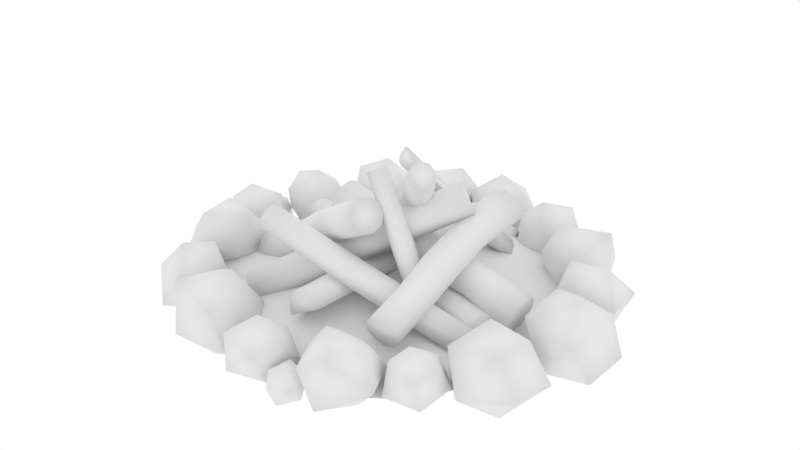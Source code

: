 # Source: bonfire.blend  (saved by Blender 2.79.0; exported with 4.5.12 LTS)
import bpy
from mathutils import Matrix  # noqa: F401  (used for matrix-valued properties, if any)

bpy.ops.wm.read_factory_settings(use_empty=True)
scene = bpy.context.scene
scene.name = 'Scene'

# ---- collections
col_collection_1 = bpy.data.collections.new('Collection 1'); scene.collection.children.link(col_collection_1)

# ---- materials (node trees are filled in below, after node groups)
mat_wood = bpy.data.materials.new('Wood')
mat_wood.alpha_threshold = 0.0
mat_wood.use_transparent_shadow = False
mat_wood.roughness = 0.5
mat_wood.specular_intensity = 0.0297
mat_charcoal = bpy.data.materials.new('Charcoal')
mat_charcoal.alpha_threshold = 0.0
mat_charcoal.use_transparent_shadow = False
mat_charcoal.roughness = 0.5
mat_charcoal.specular_intensity = 0.02475
mat_stone = bpy.data.materials.new('Stone')
mat_stone.alpha_threshold = 0.0
mat_stone.use_transparent_shadow = False
mat_stone.roughness = 0.5
mat_stone.specular_intensity = 0.0

# ---- material node trees

# ---- world
world_world = bpy.data.worlds.new('World'); scene.world = world_world
world_world.color = (1.0, 1.0, 1.0)
world_world.use_sun_shadow = False
world_world.sun_shadow_jitter_overblur = 0.0
world_world.cycles.sampling_method = 'MANUAL'

# ---- meshes
me_plane_007 = bpy.data.meshes.new('Plane.007')
me_plane_007.from_pydata([(-0.01372, -0.2662, 0.5897), (-0.05247, -0.2591, 0.6507), (-0.3449, -0.2176, 0.5398), (-0.3742, -0.2905, 0.5544), (-0.3775, -0.3682, 0.5294), (-0.3535, -0.4209, 0.4746), (-0.3114, -0.4286, 0.4108), (-0.2673, -0.3883, 0.3624), (-0.2379, -0.3154, 0.3479), (-0.2347, -0.2378, 0.3728), (-0.2587, -0.185, 0.4277), (-0.3008, -0.1773, 0.4915), (0.1621, -0.3747, 0.8513), (-0.8841, -0.1701, 0.1846), (0.1362, -0.4439, 0.8662), (-0.9145, -0.2447, 0.2045), (0.1331, -0.5172, 0.8427), (-0.9178, -0.3225, 0.1796), (0.154, -0.5667, 0.7898), (-0.8927, -0.3738, 0.1192), (0.1909, -0.5734, 0.7276), (-0.849, -0.379, 0.04648), (0.2297, -0.5348, 0.6799), (-0.8031, -0.336, -0.01083), (0.2556, -0.4657, 0.665), (-0.7728, -0.2614, -0.03083), (0.2587, -0.3923, 0.6885), (-0.7695, -0.1836, -0.00587), (0.2378, -0.3429, 0.7415), (-0.7945, -0.1323, 0.05451), (0.2009, -0.3361, 0.8037), (-0.8383, -0.1272, 0.1272), (0.008304, -0.3159, 0.5375), (0.005201, -0.3892, 0.514), (-0.02185, -0.4582, 0.5281), (-0.06251, -0.4964, 0.5746), (-0.1012, -0.4893, 0.6355), (-0.1233, -0.4396, 0.6877), (-0.1202, -0.3663, 0.7112), (-0.09313, -0.2974, 0.6971), (-0.519, -0.1496, 0.2431), (-0.4969, -0.1993, 0.1909), (-0.5, -0.2726, 0.1674), (-0.5271, -0.3416, 0.1815), (-0.5677, -0.3798, 0.2279), (-0.6065, -0.3727, 0.2889), (-0.6285, -0.3231, 0.3411), (-0.6254, -0.2497, 0.3646), (-0.5984, -0.1808, 0.3505), (-0.5577, -0.1425, 0.304), (-0.9924, -0.8276, -0.1204), (-0.8039, -0.6939, 0.01365), (-0.7687, -0.9952, -0.03015), (-1.059, -1.107, -0.05658), (-1.24, -0.8107, 0.01364), (-1.073, -0.6046, 0.07436), (-0.7351, -0.8141, 0.2223), (-0.8452, -1.104, 0.2164), (-1.147, -1.018, 0.19), (-1.177, -0.7697, 0.2328), (-0.9383, -0.7138, 0.309), (-0.9924, -0.9443, 0.3715), (-1.413, 0.1839, -0.03966), (-1.352, 0.3015, -0.1309), (-1.269, 0.2449, -0.007845), (-1.352, 0.2123, 0.08734), (-1.512, 0.2363, 0.04722), (-1.521, 0.2894, -0.08218), (-1.324, 0.3994, -0.0505), (-1.309, 0.3487, 0.08025), (-1.433, 0.3143, 0.1081), (-1.512, 0.3455, 0.03948), (-1.43, 0.4222, -0.04263), (-1.387, 0.4019, 0.08632), (0.3867, -1.266, -0.06734), (0.3077, -1.142, 0.01922), (0.4168, -1.244, 0.09807), (0.4074, -1.37, 0.04204), (0.2918, -1.381, -0.09108), (0.2271, -1.248, -0.1125), (0.2433, -1.203, 0.1247), (0.3091, -1.334, 0.1525), (0.2722, -1.407, 0.03912), (0.1931, -1.362, -0.03246), (0.1633, -1.244, 0.05157), (0.218, -1.361, 0.1196), (-0.903, 0.5658, -0.1325), (-0.8371, 0.7154, -0.07426), (-0.7476, 0.5701, -0.05846), (-0.8378, 0.4639, -0.03591), (-1.01, 0.5144, -0.03591), (-1.02, 0.6636, -0.05846), (-0.8073, 0.6953, 0.06092), (-0.7915, 0.5461, 0.08647), (-0.9251, 0.5013, 0.07008), (-1.01, 0.5821, 0.06092), (-0.922, 0.7007, 0.08647), (-0.8755, 0.57, 0.1391), (1.136, -0.1997, -0.1048), (1.238, -0.2957, -0.05494), (1.095, -0.3262, -0.04143), (1.036, -0.2231, -0.02215), (1.126, -0.09887, -0.02215), (1.249, -0.1337, -0.04143), (1.213, -0.3139, 0.06067), (1.089, -0.2839, 0.08251), (1.091, -0.1634, 0.06849), (1.18, -0.1178, 0.06067), (1.25, -0.2231, 0.08251), (1.132, -0.2231, 0.1275), (-0.2955, 0.8776, 0.02951), (-0.1476, 1.028, 0.2781), (-0.4397, 0.8989, 0.3185), (-0.5757, 0.9247, 0.09228), (-0.4002, 1.071, -0.1552), (-0.1406, 1.14, -0.062), (-0.3128, 1.216, 0.3597), (-0.5783, 1.148, 0.2776), (-0.5599, 1.18, 0.01346), (-0.3772, 1.275, -0.06849), (-0.2624, 1.337, 0.1817), (-0.5393, 1.305, 0.1749), (-1.428, -0.4684, 0.172), (-1.281, -0.6974, 0.08196), (-1.211, -0.5696, 0.3772), (-1.296, -0.2469, 0.3532), (-1.386, -0.1868, 0.03656), (-1.357, -0.4725, -0.1351), (-1.015, -0.6209, 0.1751), (-0.9613, -0.3618, 0.3774), (-1.039, -0.1174, 0.1593), (-1.167, -0.2876, -0.1215), (-1.032, -0.4606, -0.02218), (-0.9143, -0.3428, 0.04999), (1.173, 0.875, 0.05875), (1.008, 0.6497, 0.259), (0.9402, 0.6638, -0.07319), (0.9629, 0.9293, -0.1576), (1.06, 1.153, 0.1003), (1.093, 1.004, 0.3578), (0.7376, 0.6991, 0.2251), (0.6958, 0.8405, -0.03761), (0.8114, 1.091, 0.01677), (0.8711, 1.14, 0.2371), (0.7575, 0.8913, 0.3548), (0.6443, 0.9802, 0.09877), (0.8804, -0.8249, -0.08412), (1.052, -0.9867, -7.96e-05), (0.8112, -1.038, 0.02269), (0.7105, -0.8643, 0.0552), (0.8621, -0.6548, 0.0552), (1.07, -0.7135, 0.02269), (1.01, -1.017, 0.1948), (0.7998, -0.9669, 0.2316), (0.8034, -0.7637, 0.208), (0.9544, -0.6868, 0.1948), (1.073, -0.8643, 0.2316), (0.8728, -0.8643, 0.3075), (1.327, -0.5986, -0.1345), (1.502, -0.6866, 0.1015), (1.186, -0.8361, 0.05984), (0.9899, -0.5902, -0.1115), (1.257, -0.2823, -0.113), (1.512, -0.3437, 0.04143), (1.353, -0.6995, 0.3472), (1.004, -0.6816, 0.2758), (1.023, -0.3614, 0.107), (1.282, -0.235, 0.1482), (1.395, -0.4237, 0.3444), (1.115, -0.413, 0.3739), (-0.6625, 0.7292, -0.03878), (-0.8166, 0.6219, 0.2467), (-1.0, 0.7006, -0.02531), (-0.8762, 0.9111, -0.1579), (-0.5744, 1.016, -0.007208), (-0.5216, 0.8532, 0.2368), (-0.9976, 0.8178, 0.3153), (-1.064, 0.9793, 0.07179), (-0.822, 1.113, 0.0288), (-0.6583, 1.1, 0.1928), (-0.8235, 0.9517, 0.3883), (-0.9661, 1.11, 0.1887), (0.4362, 1.14, -0.1398), (0.7133, 1.255, -0.03282), (0.648, 0.9489, -0.003841), (0.3937, 0.9221, 0.03754), (0.2292, 1.207, 0.03754), (0.4052, 1.418, -0.003841), (0.7272, 1.191, 0.2152), (0.5593, 0.9726, 0.2621), (0.3251, 1.082, 0.232), (0.3142, 1.298, 0.2152), (0.5819, 1.343, 0.2621), (0.478, 1.111, 0.3587), (-0.4483, -1.19, -0.1418), (-0.2196, -1.307, 0.01511), (-0.5406, -1.415, 0.08279), (-0.747, -1.145, -0.006433), (-0.5406, -0.8753, -0.09565), (-0.2067, -0.9783, -0.06157), (-0.3496, -1.315, 0.2917), (-0.69, -1.255, 0.3445), (-0.69, -0.9104, 0.2661), (-0.3496, -0.8452, 0.1363), (-0.3077, -1.051, 0.2772), (-0.4483, -1.011, 0.3991), (0.6137, -1.022, -0.1332), (0.5506, -1.334, -0.0371), (0.3031, -1.125, -0.09283), (0.3811, -0.877, -0.0193), (0.7046, -0.8624, 0.09549), (0.8226, -1.127, 0.09152), (0.4014, -1.315, 0.1848), (0.2713, -1.055, 0.1905), (0.4842, -0.8909, 0.2327), (0.6828, -0.9849, 0.2846), (0.5841, -1.254, 0.3015), (0.395, -1.046, 0.3414), (1.378, 0.5718, -0.06854), (1.276, 0.3247, -0.02316), (1.092, 0.543, -0.1462), (1.211, 0.8172, -0.04336), (1.466, 0.6913, 0.1768), (1.491, 0.3769, 0.199), (1.048, 0.3357, 0.08991), (0.9381, 0.6303, 0.07667), (1.187, 0.7599, 0.2305), (1.335, 0.5791, 0.3377), (1.186, 0.3711, 0.291), (1.043, 0.5718, 0.3197), (-1.129, 0.5009, -0.09699), (-0.9089, 0.4687, -0.007787), (-1.093, 0.2661, 0.01638), (-1.341, 0.3941, 0.01638), (-1.296, 0.6698, 0.01638), (-1.02, 0.7121, 0.01638), (-0.9675, 0.3551, 0.1991), (-1.224, 0.2622, 0.254), (-1.35, 0.512, 0.2808), (-1.144, 0.7066, 0.1991), (-1.029, 0.5512, 0.254), (-1.129, 0.5009, 0.3562), (-0.0007057, -1.221, -0.08412), (0.1707, -1.341, -7.96e-05), (-0.06987, -1.434, 0.02269), (-0.2245, -1.221, 0.02269), (-0.0142, -1.008, 0.02269), (0.2361, -1.089, 0.02269), (0.129, -1.412, 0.1948), (-0.1261, -1.381, 0.2465), (-0.1261, -1.118, 0.208), (0.07329, -1.041, 0.1948), (0.1824, -1.221, 0.2465), (-0.0007057, -1.221, 0.3428), (-1.365, 0.08365, -0.1142), (-1.168, -0.102, -0.01776), (-1.444, -0.161, 0.008363), (-1.56, 0.03845, 0.04567), (-1.386, 0.2787, 0.04567), (-1.148, 0.2114, 0.008363), (-1.216, -0.1372, 0.2058), (-1.458, -0.07926, 0.2481), (-1.453, 0.1539, 0.221), (-1.28, 0.2421, 0.2058), (-1.144, 0.03845, 0.2481), (-1.374, 0.03845, 0.3351), (1.42, 0.06993, -0.156), (1.621, -0.09159, -0.04314), (1.327, -0.2161, -0.01255), (1.119, 0.06993, -0.01255), (1.327, 0.3559, -0.01255), (1.643, 0.2467, -0.01255), (1.519, -0.1867, 0.2187), (1.176, -0.146, 0.2882), (1.176, 0.208, 0.3221), (1.519, 0.3113, 0.2187), (1.561, 0.06993, 0.2882), (1.42, 0.06993, 0.4175), (-0.003296, 1.29, -0.1108), (0.1906, 1.154, -0.01579), (-0.08152, 1.049, 0.009955), (-0.2564, 1.29, 0.009955), (-0.01856, 1.53, 0.009955), (0.2644, 1.438, 0.009955), (0.1433, 1.074, 0.2046), (-0.1451, 1.108, 0.2631), (-0.1451, 1.406, 0.2195), (0.08038, 1.493, 0.2046), (0.2037, 1.29, 0.2631), (-0.003296, 1.29, 0.372), (-1.0, -0.7551, 0.0), (0.9352, -0.9246, 0.0), (-0.9565, 0.8724, 0.0), (1.0, 1.0, 0.0), (-1.211, 0.0, 0.0), (0.0, -1.211, 0.0), (1.202, 0.0, 0.0), (0.0, 1.211, 0.0), (0.0, 0.0, 0.2919), (-1.18, -0.5898, 0.0), (0.5898, -1.18, 0.0), (1.099, 0.5898, 0.0), (-0.5685, 1.05, 0.0), (-1.18, 0.5898, 0.0), (-0.5898, -1.18, 0.0), (1.128, -0.5898, 0.0), (0.5898, 1.18, 0.0), (0.0, 0.5, 0.2285), (0.0, -0.5, 0.2285), (-0.5, 0.0, 0.2285), (0.5, 0.0, 0.2285), (0.5, -0.5, 0.1509), (-0.5, -0.5, 0.1509), (-0.5, 0.5, 0.1445), (0.5, 0.5, 0.1445), (0.9084, -0.2193, 0.2129), (-0.8543, 0.2461, 0.3002), (0.8872, -0.2971, 0.1867), (-0.8755, 0.1662, 0.2835), (0.872, -0.3446, 0.1182), (-0.8932, 0.1092, 0.2161), (0.04516, 0.08566, 0.2461), (0.05472, 0.1346, 0.1776), (0.05122, 0.1355, 0.09294), (-0.01017, -0.118, 0.1776), (0.005052, -0.07045, 0.2461), (0.02618, 0.007324, 0.2723), (0.9334, -0.09111, 0.03357), (-0.839, 0.3425, 0.0856), (0.9369, -0.09201, 0.1182), (-0.8317, 0.355, 0.1779), (0.9273, -0.141, 0.1867), (-0.8375, 0.3182, 0.2598), (0.1157, -0.02715, 0.9259), (0.401, 0.7745, 0.005108), (0.1722, -0.03388, 0.9381), (0.4571, 0.7628, 0.01295), (0.2162, -0.01335, 0.9703), (0.5073, 0.7805, 0.04457), (0.2121, 0.3962, 0.4704), (0.1918, 0.4403, 0.5025), (0.2065, 0.4803, 0.5422), (0.36, 0.3786, 0.5025), (0.316, 0.3581, 0.4704), (0.2595, 0.3648, 0.4581), (0.06266, 0.0883, 1.01), (0.3754, 0.8987, 0.1058), (0.048, 0.04836, 0.9703), (0.3505, 0.8585, 0.06249), (0.06827, 0.004264, 0.9381), (0.3602, 0.811, 0.02403), (0.7214, -0.3637, 0.001968), (0.1484, -0.2512, 1.0), (0.6955, -0.4067, -0.007952), (0.1271, -0.2968, 0.9926), (0.6518, -0.4257, -0.02599), (0.08257, -0.3217, 0.9743), (0.4056, -0.2557, 0.5285), (0.3952, -0.2168, 0.5153), (0.3506, -0.2044, 0.496), (0.3376, -0.3684, 0.5025), (0.3813, -0.3494, 0.5205), (0.4073, -0.3064, 0.5304), (0.6465, -0.2617, -0.03243), (0.06808, -0.1635, 0.9564), (0.6912, -0.2741, -0.01316), (0.1189, -0.1688, 0.9781), (0.7198, -0.313, -2.211e-05), (0.1383, -0.2024, 0.9949), (-0.4342, -0.6177, 0.7107), (0.958, -0.2825, 0.1386), (-0.4697, -0.5788, 0.6535), (0.9255, -0.2335, 0.09434), (-0.5011, -0.5838, 0.5788), (0.8947, -0.2269, 0.02813), (0.2361, -0.5373, 0.4427), (0.239, -0.6059, 0.4071), (0.2217, -0.6442, 0.3442), (0.151, -0.409, 0.3269), (0.1817, -0.4156, 0.3931), (0.2142, -0.4646, 0.4373), (-0.417, -0.8039, 0.6359), (0.9655, -0.4621, 0.04542), (-0.4016, -0.7568, 0.6998), (0.9827, -0.4237, 0.1083), (-0.4082, -0.6857, 0.7283), (0.9799, -0.3552, 0.1439), (0.479, -0.5186, 0.369), (0.477, -0.4955, 0.3002), (0.4924, -0.1822, 0.3344), (0.5689, -0.1712, 0.3141), (0.6467, -0.1761, 0.3384), (0.696, -0.195, 0.3982), (0.6981, -0.2208, 0.4705), (0.6522, -0.2436, 0.5278), (0.5757, -0.2546, 0.5482), (0.4979, -0.2497, 0.5238), (0.4486, -0.2307, 0.4641), (0.4465, -0.205, 0.3917), (0.528, -0.767, 0.1604), (0.5543, 0.4272, 0.5441), (0.6002, -0.7586, 0.1404), (0.6325, 0.4376, 0.5182), (0.6736, -0.7633, 0.1634), (0.7104, 0.4327, 0.5426), (0.7202, -0.7791, 0.2205), (0.7583, 0.4144, 0.608), (0.7223, -0.8001, 0.29), (0.7579, 0.3897, 0.6894), (0.6789, -0.8183, 0.3453), (0.7093, 0.368, 0.7557), (0.6067, -0.8266, 0.3653), (0.6311, 0.3577, 0.7816), (0.5333, -0.822, 0.3423), (0.5532, 0.3626, 0.7572), (0.4867, -0.8062, 0.2852), (0.5053, 0.3809, 0.6918), (0.4847, -0.7852, 0.2157), (0.5057, 0.4056, 0.6105), (0.5256, -0.5358, 0.4256), (0.599, -0.5404, 0.4486), (0.6712, -0.5307, 0.4291), (0.7146, -0.5104, 0.3746), (0.7127, -0.4873, 0.3058), (0.6661, -0.4701, 0.2491), (0.5926, -0.4655, 0.2261), (0.5204, -0.4752, 0.2457), (0.4666, 0.06895, 0.5778), (0.5132, 0.05179, 0.6345), (0.5866, 0.04717, 0.6575), (0.6588, 0.05686, 0.6379), (0.7022, 0.07715, 0.5834), (0.7002, 0.1003, 0.5147), (0.6536, 0.1175, 0.458), (0.5802, 0.1221, 0.435), (0.508, 0.1124, 0.4545), (0.4646, 0.0921, 0.509), (0.4783, -0.1333, 0.9735), (-0.4502, 0.6816, -0.01454), (0.442, -0.09961, 1.013), (-0.4905, 0.7163, 0.02805), (0.3928, -0.09827, 1.046), (-0.5473, 0.7146, 0.06475), (0.3495, -0.1297, 1.06), (-0.5989, 0.6771, 0.08155), (0.3285, -0.182, 1.05), (-0.6256, 0.6182, 0.07203), (0.338, -0.2351, 1.019), (-0.6172, 0.5604, 0.03983), (0.3742, -0.2688, 0.9798), (-0.5768, 0.5257, -0.002762), (0.4234, -0.2701, 0.9467), (-0.52, 0.5274, -0.03947), (0.4668, -0.2386, 0.9326), (-0.4684, 0.5649, -0.05627), (0.4877, -0.1863, 0.9428), (-0.4418, 0.6238, -0.04674), (0.07105, 0.2802, 0.4671), (0.02537, 0.3195, 0.5091), (-0.03663, 0.3192, 0.5461), (-0.09129, 0.2796, 0.5639), (-0.1177, 0.2156, 0.5557), (-0.1058, 0.1518, 0.5247), (-0.06015, 0.1125, 0.4826), (0.001853, 0.1127, 0.4457), (0.05651, 0.1524, 0.4279), (0.08294, 0.2164, 0.436), (-0.1954, 0.4729, 0.2235), (-0.2375, 0.5091, 0.2642), (-0.2954, 0.5084, 0.2998), (-0.347, 0.4709, 0.3166), (-0.3726, 0.411, 0.3082), (-0.3623, 0.3516, 0.2778), (-0.3202, 0.3154, 0.2371), (-0.2623, 0.3161, 0.2015), (-0.2107, 0.3536, 0.1847), (-0.1851, 0.4134, 0.1931), (0.2673, 0.09387, 0.7766), (0.2094, 0.09312, 0.8122), (0.1578, 0.05566, 0.829), (0.1322, -0.004213, 0.8206), (0.1424, -0.06363, 0.7902), (0.1846, -0.09989, 0.7495), (0.2425, -0.09914, 0.7139), (0.2941, -0.06168, 0.6971), (0.3196, -0.001806, 0.7055), (0.3094, 0.05761, 0.7359), (-0.5742, -0.785, 0.1986), (0.514, 0.08143, 0.864), (-0.6222, -0.7245, 0.1951), (0.4634, 0.1392, 0.868), (-0.6446, -0.665, 0.1541), (0.4345, 0.2043, 0.8297), (0.05784, -0.3507, 0.5088), (0.09924, -0.3524, 0.448), (0.111, -0.3167, 0.385), (-0.06781, -0.1923, 0.4997), (-0.04541, -0.2517, 0.5407), (0.002588, -0.3123, 0.5442), (-0.4658, -0.7895, 0.03944), (0.606, 0.1122, 0.6852), (-0.4775, -0.8252, 0.1024), (0.6021, 0.06474, 0.7511), (-0.5189, -0.8235, 0.1632), (0.567, 0.05298, 0.8194), (0.04986, 0.9437, 0.2855), (0.0377, -0.8793, 0.3728), (0.1305, 0.9426, 0.2593), (0.1203, -0.8801, 0.3561), (0.1803, 0.9396, 0.1908), (0.18, -0.8829, 0.2887), (-0.03073, 0.03172, 0.3187), (-0.08053, 0.0288, 0.2502), (-0.08053, 0.02519, 0.1656), (0.1803, 0.0288, 0.2502), (0.1305, 0.03172, 0.3187), (0.04986, 0.03284, 0.3449), (-0.08053, 0.936, 0.1062), (-0.05948, -0.8885, 0.1582), (-0.08053, 0.9396, 0.1908), (-0.07342, -0.8846, 0.2505), (-0.03073, 0.9426, 0.2593), (-0.0363, -0.8811, 0.3325), (1.029, 0.1235, 0.1048), (-0.3705, 0.06172, 0.5344), (1.056, 0.1347, 0.1908), (-0.3472, 0.06879, 0.608), (1.081, 0.09227, 0.2648), (-0.3248, 0.02664, 0.6732), (1.095, 0.01238, 0.2986), (-0.3117, -0.04863, 0.7051), (1.093, -0.07444, 0.2793), (-0.3129, -0.1283, 0.6915), (1.074, -0.135, 0.2143), (-0.3281, -0.1819, 0.6376), (1.047, -0.1463, 0.1284), (-0.3513, -0.189, 0.564), (1.022, -0.1038, 0.05439), (-0.3738, -0.1468, 0.4988), (1.008, -0.02396, 0.02056), (-0.3869, -0.07153, 0.4669), (1.011, 0.06286, 0.03983), (-0.3857, 0.008118, 0.4805), (0.2991, 0.1413, 0.3051), (0.3196, 0.1486, 0.3842), (0.3408, 0.1038, 0.454), (0.3547, 0.02402, 0.4878), (0.3559, -0.06022, 0.4726), (0.3441, -0.1168, 0.4143), (0.3236, -0.124, 0.3352), (0.3024, -0.07925, 0.2654), (0.2885, 0.0004925, 0.2316), (0.2873, 0.08473, 0.2468), (-0.03777, 0.08874, 0.4184), (-0.01705, 0.09569, 0.4928), (0.003869, 0.05347, 0.5584), (0.01698, -0.02181, 0.5903), (0.01728, -0.1014, 0.5762), (0.004655, -0.1549, 0.5216), (-0.01607, -0.1618, 0.4472), (-0.03699, -0.1196, 0.3816), (-0.0501, -0.04432, 0.3497), (-0.0504, 0.03526, 0.3638), (0.6814, 0.1525, 0.29), (0.7023, 0.1103, 0.3557), (0.7154, 0.035, 0.3875), (0.7157, -0.04457, 0.3735), (0.7031, -0.09805, 0.3188), (0.6823, -0.105, 0.2445), (0.6614, -0.06278, 0.1788), (0.6483, 0.0125, 0.147), (0.648, 0.09208, 0.161), (0.6606, 0.1456, 0.2157), (0.2843, 1.058, -0.05214), (0.2178, 1.163, 0.02071), (0.3097, 1.077, 0.08707), (0.3018, 0.9704, 0.03992), (0.3133, 1.062, -0.08552), (0.15, 1.073, -0.09011), (0.1636, 1.112, 0.1094), (0.2191, 1.001, 0.1329), (0.188, 0.9394, 0.03746), (0.1214, 0.9779, -0.02279), (0.09635, 1.077, 0.04794), (0.1423, 0.9786, 0.1052)], [], [(7, 34, 35, 6), (6, 35, 36, 5), (5, 36, 37, 4), (4, 37, 38, 3), (3, 38, 39, 2), (2, 39, 1, 11), (49, 11, 10, 40), (40, 10, 9, 41), (41, 9, 8, 42), (42, 8, 7, 43), (43, 7, 6, 44), (44, 6, 5, 45), (45, 5, 4, 46), (46, 4, 3, 47), (47, 3, 2, 48), (48, 2, 11, 49), (31, 29, 27, 25, 23, 21, 19, 17, 15, 13), (39, 12, 30, 1), (38, 14, 12, 39), (28, 30, 12, 14, 16, 18, 20, 22, 24, 26), (37, 16, 14, 38), (36, 18, 16, 37), (35, 20, 18, 36), (34, 22, 20, 35), (33, 24, 22, 34), (32, 26, 24, 33), (0, 28, 26, 32), (1, 30, 28, 0), (8, 33, 34, 7), (9, 32, 33, 8), (10, 0, 32, 9), (11, 1, 0, 10), (31, 49, 40, 29), (29, 40, 41, 27), (27, 41, 42, 25), (25, 42, 43, 23), (23, 43, 44, 21), (21, 44, 45, 19), (19, 45, 46, 17), (17, 46, 47, 15), (15, 47, 48, 13), (13, 48, 49, 31), (50, 51, 52), (51, 50, 55), (50, 52, 53), (50, 53, 54), (50, 54, 55), (51, 55, 60), (52, 51, 56), (53, 52, 57), (54, 53, 58), (55, 54, 59), (51, 60, 56), (52, 56, 57), (53, 57, 58), (54, 58, 59), (55, 59, 60), (56, 60, 61), (57, 56, 61), (58, 57, 61), (59, 58, 61), (60, 59, 61), (62, 63, 64), (63, 62, 67), (62, 64, 65), (62, 65, 66), (62, 66, 67), (63, 67, 72), (64, 63, 68), (65, 64, 69), (66, 65, 70), (67, 66, 71), (63, 72, 68), (64, 68, 69), (65, 69, 70), (66, 70, 71), (67, 71, 72), (68, 72, 73), (69, 68, 73), (70, 69, 73), (71, 70, 73), (72, 71, 73), (74, 75, 76), (75, 74, 79), (74, 76, 77), (74, 77, 78), (74, 78, 79), (75, 79, 84), (76, 75, 80), (77, 76, 81), (78, 77, 82), (79, 78, 83), (75, 84, 80), (76, 80, 81), (77, 81, 82), (78, 82, 83), (79, 83, 84), (80, 84, 85), (81, 80, 85), (82, 81, 85), (83, 82, 85), (84, 83, 85), (86, 87, 88), (87, 86, 91), (86, 88, 89), (86, 89, 90), (86, 90, 91), (87, 91, 96), (88, 87, 92), (89, 88, 93), (90, 89, 94), (91, 90, 95), (87, 96, 92), (88, 92, 93), (89, 93, 94), (90, 94, 95), (91, 95, 96), (92, 96, 97), (93, 92, 97), (94, 93, 97), (95, 94, 97), (96, 95, 97), (98, 99, 100), (99, 98, 103), (98, 100, 101), (98, 101, 102), (98, 102, 103), (99, 103, 108), (100, 99, 104), (101, 100, 105), (102, 101, 106), (103, 102, 107), (99, 108, 104), (100, 104, 105), (101, 105, 106), (102, 106, 107), (103, 107, 108), (104, 108, 109), (105, 104, 109), (106, 105, 109), (107, 106, 109), (108, 107, 109), (110, 111, 112), (111, 110, 115), (110, 112, 113), (110, 113, 114), (110, 114, 115), (111, 115, 120), (112, 111, 116), (113, 112, 117), (114, 113, 118), (115, 114, 119), (111, 120, 116), (112, 116, 117), (113, 117, 118), (114, 118, 119), (115, 119, 120), (116, 120, 121), (117, 116, 121), (118, 117, 121), (119, 118, 121), (120, 119, 121), (122, 123, 124), (123, 122, 127), (122, 124, 125), (122, 125, 126), (122, 126, 127), (123, 127, 132), (124, 123, 128), (125, 124, 129), (126, 125, 130), (127, 126, 131), (123, 132, 128), (124, 128, 129), (125, 129, 130), (126, 130, 131), (127, 131, 132), (128, 132, 133), (129, 128, 133), (130, 129, 133), (131, 130, 133), (132, 131, 133), (134, 135, 136), (135, 134, 139), (134, 136, 137), (134, 137, 138), (134, 138, 139), (135, 139, 144), (136, 135, 140), (137, 136, 141), (138, 137, 142), (139, 138, 143), (135, 144, 140), (136, 140, 141), (137, 141, 142), (138, 142, 143), (139, 143, 144), (140, 144, 145), (141, 140, 145), (142, 141, 145), (143, 142, 145), (144, 143, 145), (146, 147, 148), (147, 146, 151), (146, 148, 149), (146, 149, 150), (146, 150, 151), (147, 151, 156), (148, 147, 152), (149, 148, 153), (150, 149, 154), (151, 150, 155), (147, 156, 152), (148, 152, 153), (149, 153, 154), (150, 154, 155), (151, 155, 156), (152, 156, 157), (153, 152, 157), (154, 153, 157), (155, 154, 157), (156, 155, 157), (158, 159, 160), (159, 158, 163), (158, 160, 161), (158, 161, 162), (158, 162, 163), (159, 163, 168), (160, 159, 164), (161, 160, 165), (162, 161, 166), (163, 162, 167), (159, 168, 164), (160, 164, 165), (161, 165, 166), (162, 166, 167), (163, 167, 168), (164, 168, 169), (165, 164, 169), (166, 165, 169), (167, 166, 169), (168, 167, 169), (170, 171, 172), (171, 170, 175), (170, 172, 173), (170, 173, 174), (170, 174, 175), (171, 175, 180), (172, 171, 176), (173, 172, 177), (174, 173, 178), (175, 174, 179), (171, 180, 176), (172, 176, 177), (173, 177, 178), (174, 178, 179), (175, 179, 180), (176, 180, 181), (177, 176, 181), (178, 177, 181), (179, 178, 181), (180, 179, 181), (182, 183, 184), (183, 182, 187), (182, 184, 185), (182, 185, 186), (182, 186, 187), (183, 187, 192), (184, 183, 188), (185, 184, 189), (186, 185, 190), (187, 186, 191), (183, 192, 188), (184, 188, 189), (185, 189, 190), (186, 190, 191), (187, 191, 192), (188, 192, 193), (189, 188, 193), (190, 189, 193), (191, 190, 193), (192, 191, 193), (194, 195, 196), (195, 194, 199), (194, 196, 197), (194, 197, 198), (194, 198, 199), (195, 199, 204), (196, 195, 200), (197, 196, 201), (198, 197, 202), (199, 198, 203), (195, 204, 200), (196, 200, 201), (197, 201, 202), (198, 202, 203), (199, 203, 204), (200, 204, 205), (201, 200, 205), (202, 201, 205), (203, 202, 205), (204, 203, 205), (206, 207, 208), (207, 206, 211), (206, 208, 209), (206, 209, 210), (206, 210, 211), (207, 211, 216), (208, 207, 212), (209, 208, 213), (210, 209, 214), (211, 210, 215), (207, 216, 212), (208, 212, 213), (209, 213, 214), (210, 214, 215), (211, 215, 216), (212, 216, 217), (213, 212, 217), (214, 213, 217), (215, 214, 217), (216, 215, 217), (218, 219, 220), (219, 218, 223), (218, 220, 221), (218, 221, 222), (218, 222, 223), (219, 223, 228), (220, 219, 224), (221, 220, 225), (222, 221, 226), (223, 222, 227), (219, 228, 224), (220, 224, 225), (221, 225, 226), (222, 226, 227), (223, 227, 228), (224, 228, 229), (225, 224, 229), (226, 225, 229), (227, 226, 229), (228, 227, 229), (230, 231, 232), (231, 230, 235), (230, 232, 233), (230, 233, 234), (230, 234, 235), (231, 235, 240), (232, 231, 236), (233, 232, 237), (234, 233, 238), (235, 234, 239), (231, 240, 236), (232, 236, 237), (233, 237, 238), (234, 238, 239), (235, 239, 240), (236, 240, 241), (237, 236, 241), (238, 237, 241), (239, 238, 241), (240, 239, 241), (242, 243, 244), (243, 242, 247), (242, 244, 245), (242, 245, 246), (242, 246, 247), (243, 247, 252), (244, 243, 248), (245, 244, 249), (246, 245, 250), (247, 246, 251), (243, 252, 248), (244, 248, 249), (245, 249, 250), (246, 250, 251), (247, 251, 252), (248, 252, 253), (249, 248, 253), (250, 249, 253), (251, 250, 253), (252, 251, 253), (254, 255, 256), (255, 254, 259), (254, 256, 257), (254, 257, 258), (254, 258, 259), (255, 259, 264), (256, 255, 260), (257, 256, 261), (258, 257, 262), (259, 258, 263), (255, 264, 260), (256, 260, 261), (257, 261, 262), (258, 262, 263), (259, 263, 264), (260, 264, 265), (261, 260, 265), (262, 261, 265), (263, 262, 265), (264, 263, 265), (266, 267, 268), (267, 266, 271), (266, 268, 269), (266, 269, 270), (266, 270, 271), (267, 271, 276), (268, 267, 272), (269, 268, 273), (270, 269, 274), (271, 270, 275), (267, 276, 272), (268, 272, 273), (269, 273, 274), (270, 274, 275), (271, 275, 276), (272, 276, 277), (273, 272, 277), (274, 273, 277), (275, 274, 277), (276, 275, 277), (278, 279, 280), (279, 278, 283), (278, 280, 281), (278, 281, 282), (278, 282, 283), (279, 283, 288), (280, 279, 284), (281, 280, 285), (282, 281, 286), (283, 282, 287), (279, 288, 284), (280, 284, 285), (281, 285, 286), (282, 286, 287), (283, 287, 288), (284, 288, 289), (285, 284, 289), (286, 285, 289), (287, 286, 289), (288, 287, 289), (314, 301, 293, 306), (313, 307, 297, 302), (312, 308, 298, 309), (311, 305, 296, 310), (308, 311, 310, 298), (295, 300, 311, 308), (300, 291, 305, 311), (299, 312, 309, 294), (290, 304, 312, 299), (304, 295, 308, 312), (303, 313, 302, 292), (294, 309, 313, 303), (309, 298, 307, 313), (307, 314, 306, 297), (298, 310, 314, 307), (310, 296, 301, 314), (326, 316, 318, 325), (325, 318, 320, 324), (315, 326, 325, 317), (317, 325, 324, 319), (327, 323, 322, 329), (329, 322, 321, 331), (331, 321, 326, 315), (323, 328, 330, 322), (318, 316, 332, 330, 328, 320), (322, 330, 332, 321), (321, 332, 316, 326), (315, 317, 319, 327, 329, 331), (319, 324, 323, 327), (324, 320, 328, 323), (344, 334, 336, 343), (343, 336, 338, 342), (333, 344, 343, 335), (335, 343, 342, 337), (345, 341, 340, 347), (347, 340, 339, 349), (349, 339, 344, 333), (341, 346, 348, 340), (336, 334, 350, 348, 346, 338), (340, 348, 350, 339), (339, 350, 334, 344), (333, 335, 337, 345, 347, 349), (337, 342, 341, 345), (342, 338, 346, 341), (362, 352, 354, 361), (361, 354, 356, 360), (351, 362, 361, 353), (353, 361, 360, 355), (363, 359, 358, 365), (365, 358, 357, 367), (367, 357, 362, 351), (359, 364, 366, 358), (354, 352, 368, 366, 364, 356), (358, 366, 368, 357), (357, 368, 352, 362), (351, 353, 355, 363, 365, 367), (355, 360, 359, 363), (360, 356, 364, 359), (377, 381, 373, 378), (382, 377, 378, 374), (386, 384, 382, 374, 372, 370), (380, 369, 385, 375), (379, 371, 369, 380), (383, 385, 369, 371, 373, 381), (378, 373, 371, 379), (370, 380, 375, 386), (372, 379, 380, 370), (374, 378, 379, 372), (384, 376, 377, 382), (386, 375, 376, 384), (376, 383, 381, 377), (375, 385, 383, 376), (394, 421, 422, 393), (393, 422, 423, 392), (392, 423, 424, 391), (391, 424, 425, 390), (390, 425, 426, 389), (389, 426, 388, 398), (436, 398, 397, 427), (427, 397, 396, 428), (428, 396, 395, 429), (429, 395, 394, 430), (430, 394, 393, 431), (431, 393, 392, 432), (432, 392, 391, 433), (433, 391, 390, 434), (434, 390, 389, 435), (435, 389, 398, 436), (418, 416, 414, 412, 410, 408, 406, 404, 402, 400), (426, 399, 417, 388), (425, 401, 399, 426), (415, 417, 399, 401, 403, 405, 407, 409, 411, 413), (424, 403, 401, 425), (423, 405, 403, 424), (422, 407, 405, 423), (421, 409, 407, 422), (420, 411, 409, 421), (419, 413, 411, 420), (387, 415, 413, 419), (388, 417, 415, 387), (395, 420, 421, 394), (396, 419, 420, 395), (397, 387, 419, 396), (398, 388, 387, 397), (418, 436, 427, 416), (416, 427, 428, 414), (414, 428, 429, 412), (412, 429, 430, 410), (410, 430, 431, 408), (408, 431, 432, 406), (406, 432, 433, 404), (404, 433, 434, 402), (402, 434, 435, 400), (400, 435, 436, 418), (467, 438, 440, 468), (468, 440, 442, 469), (469, 442, 444, 470), (470, 444, 446, 471), (471, 446, 448, 472), (472, 448, 450, 473), (473, 450, 452, 474), (474, 452, 454, 475), (440, 438, 456, 454, 452, 450, 448, 446, 444, 442), (475, 454, 456, 476), (476, 456, 438, 467), (437, 439, 441, 443, 445, 447, 449, 451, 453, 455), (485, 466, 457, 486), (484, 465, 466, 485), (483, 464, 465, 484), (482, 463, 464, 483), (481, 462, 463, 482), (480, 461, 462, 481), (479, 460, 461, 480), (478, 459, 460, 479), (477, 458, 459, 478), (486, 457, 458, 477), (466, 476, 467, 457), (465, 475, 476, 466), (464, 474, 475, 465), (463, 473, 474, 464), (462, 472, 473, 463), (461, 471, 472, 462), (460, 470, 471, 461), (459, 469, 470, 460), (458, 468, 469, 459), (457, 467, 468, 458), (437, 486, 477, 439), (439, 477, 478, 441), (441, 478, 479, 443), (443, 479, 480, 445), (445, 480, 481, 447), (447, 481, 482, 449), (449, 482, 483, 451), (451, 483, 484, 453), (453, 484, 485, 455), (455, 485, 486, 437), (498, 488, 490, 497), (497, 490, 492, 496), (487, 498, 497, 489), (489, 497, 496, 491), (499, 495, 494, 501), (501, 494, 493, 503), (503, 493, 498, 487), (495, 500, 502, 494), (490, 488, 504, 502, 500, 492), (494, 502, 504, 493), (493, 504, 488, 498), (487, 489, 491, 499, 501, 503), (491, 496, 495, 499), (496, 492, 500, 495), (516, 506, 508, 515), (515, 508, 510, 514), (505, 516, 515, 507), (507, 515, 514, 509), (517, 513, 512, 519), (519, 512, 511, 521), (521, 511, 516, 505), (513, 518, 520, 512), (508, 506, 522, 520, 518, 510), (512, 520, 522, 511), (511, 522, 506, 516), (505, 507, 509, 517, 519, 521), (509, 514, 513, 517), (514, 510, 518, 513), (553, 524, 526, 554), (554, 526, 528, 555), (555, 528, 530, 556), (556, 530, 532, 557), (557, 532, 534, 558), (558, 534, 536, 559), (559, 536, 538, 560), (560, 538, 540, 561), (526, 524, 542, 540, 538, 536, 534, 532, 530, 528), (561, 540, 542, 562), (562, 542, 524, 553), (523, 525, 527, 529, 531, 533, 535, 537, 539, 541), (571, 552, 543, 572), (570, 551, 552, 571), (569, 550, 551, 570), (568, 549, 550, 569), (567, 548, 549, 568), (566, 547, 548, 567), (565, 546, 547, 566), (564, 545, 546, 565), (563, 544, 545, 564), (572, 543, 544, 563), (552, 562, 553, 543), (551, 561, 562, 552), (550, 560, 561, 551), (549, 559, 560, 550), (548, 558, 559, 549), (547, 557, 558, 548), (546, 556, 557, 547), (545, 555, 556, 546), (544, 554, 555, 545), (543, 553, 554, 544), (523, 572, 563, 525), (525, 563, 564, 527), (527, 564, 565, 529), (529, 565, 566, 531), (531, 566, 567, 533), (533, 567, 568, 535), (535, 568, 569, 537), (537, 569, 570, 539), (539, 570, 571, 541), (541, 571, 572, 523), (573, 574, 575), (574, 573, 578), (573, 575, 576), (573, 576, 577), (573, 577, 578), (574, 578, 583), (575, 574, 579), (576, 575, 580), (577, 576, 581), (578, 577, 582), (574, 583, 579), (575, 579, 580), (576, 580, 581), (577, 581, 582), (578, 582, 583), (579, 583, 584), (580, 579, 584), (581, 580, 584), (582, 581, 584), (583, 582, 584)])
me_plane_007.polygons.foreach_set('use_smooth', [True] * 688)
me_plane_007.polygons.foreach_set('material_index', [1, 1, 1, 1, 1, 1, 1, 1, 1, 1, 1, 1, 1, 1, 1, 1, 1, 1, 1, 1, 1, 1, 1, 1, 1, 1, 1, 1, 1, 1, 1, 1, 1, 1, 1, 1, 1, 1, 1, 1, 1, 1, 2, 2, 2, 2, 2, 2, 2, 2, 2, 2, 2, 2, 2, 2, 2, 2, 2, 2, 2, 2, 2, 2, 2, 2, 2, 2, 2, 2, 2, 2, 2, 2, 2, 2, 2, 2, 2, 2, 2, 2, 2, 2, 2, 2, 2, 2, 2, 2, 2, 2, 2, 2, 2, 2, 2, 2, 2, 2, 2, 2, 2, 2, 2, 2, 2, 2, 2, 2, 2, 2, 2, 2, 2, 2, 2, 2, 2, 2, 2, 2, 2, 2, 2, 2, 2, 2, 2, 2, 2, 2, 2, 2, 2, 2, 2, 2, 2, 2, 2, 2, 2, 2, 2, 2, 2, 2, 2, 2, 2, 2, 2, 2, 2, 2, 2, 2, 2, 2, 2, 2, 2, 2, 2, 2, 2, 2, 2, 2, 2, 2, 2, 2, 2, 2, 2, 2, 2, 2, 2, 2, 2, 2, 2, 2, 2, 2, 2, 2, 2, 2, 2, 2, 2, 2, 2, 2, 2, 2, 2, 2, 2, 2, 2, 2, 2, 2, 2, 2, 2, 2, 2, 2, 2, 2, 2, 2, 2, 2, 2, 2, 2, 2, 2, 2, 2, 2, 2, 2, 2, 2, 2, 2, 2, 2, 2, 2, 2, 2, 2, 2, 2, 2, 2, 2, 2, 2, 2, 2, 2, 2, 2, 2, 2, 2, 2, 2, 2, 2, 2, 2, 2, 2, 2, 2, 2, 2, 2, 2, 2, 2, 2, 2, 2, 2, 2, 2, 2, 2, 2, 2, 2, 2, 2, 2, 2, 2, 2, 2, 2, 2, 2, 2, 2, 2, 2, 2, 2, 2, 2, 2, 2, 2, 2, 2, 2, 2, 2, 2, 2, 2, 2, 2, 2, 2, 2, 2, 2, 2, 2, 2, 2, 2, 2, 2, 2, 2, 2, 2, 2, 2, 2, 2, 2, 2, 2, 2, 2, 2, 2, 2, 2, 2, 2, 2, 2, 2, 2, 2, 2, 2, 2, 2, 2, 2, 2, 2, 2, 2, 2, 2, 2, 2, 2, 2, 2, 2, 2, 2, 2, 2, 2, 2, 2, 2, 2, 2, 2, 2, 2, 2, 2, 2, 2, 2, 2, 2, 2, 2, 2, 2, 2, 2, 2, 2, 2, 2, 2, 2, 2, 2, 2, 2, 2, 2, 2, 2, 2, 2, 2, 2, 2, 2, 2, 2, 2, 2, 2, 2, 2, 2, 2, 2, 2, 2, 2, 2, 2, 2, 2, 2, 2, 2, 2, 2, 2, 2, 2, 2, 2, 2, 0, 0, 0, 0, 0, 0, 0, 0, 0, 0, 0, 0, 0, 0, 0, 0, 1, 1, 1, 1, 1, 1, 1, 1, 1, 1, 1, 1, 1, 1, 1, 1, 1, 1, 1, 1, 1, 1, 1, 1, 1, 1, 1, 1, 1, 1, 1, 1, 1, 1, 1, 1, 1, 1, 1, 1, 1, 1, 1, 1, 1, 1, 1, 1, 1, 1, 1, 1, 1, 1, 1, 1, 1, 1, 1, 1, 1, 1, 1, 1, 1, 1, 1, 1, 1, 1, 1, 1, 1, 1, 1, 1, 1, 1, 1, 1, 1, 1, 1, 1, 1, 1, 1, 1, 1, 1, 1, 1, 1, 1, 1, 1, 1, 1, 1, 1, 1, 1, 1, 1, 1, 1, 1, 1, 1, 1, 1, 1, 1, 1, 1, 1, 1, 1, 1, 1, 1, 1, 1, 1, 1, 1, 1, 1, 1, 1, 1, 1, 1, 1, 1, 1, 1, 1, 1, 1, 1, 1, 1, 1, 1, 1, 1, 1, 1, 1, 1, 1, 1, 1, 1, 1, 1, 1, 1, 1, 1, 1, 1, 1, 1, 1, 1, 1, 1, 1, 1, 1, 1, 1, 1, 1, 1, 1, 1, 1, 1, 1, 1, 1, 1, 1, 1, 1, 1, 1, 1, 1, 1, 1, 1, 1, 1, 1, 1, 1, 1, 1, 1, 1, 1, 1, 1, 1, 1, 1, 2, 2, 2, 2, 2, 2, 2, 2, 2, 2, 2, 2, 2, 2, 2, 2, 2, 2, 2, 2])
_uv = me_plane_007.uv_layers.new(name='UVMap')
_uv.uv.foreach_set('vector', [0.5231, 0.7488, 0.5336, 0.8555, 0.5213, 0.8389, 0.5103, 0.7312, 0.5613, 0.7269, 0.5674, 0.8286, 0.5515, 0.8168, 0.5446, 0.714, 0.5446, 0.714, 0.5515, 0.8168, 0.5279, 0.8142, 0.5195, 0.7109, 0.5195, 0.7109, 0.5279, 0.8142, 0.5054, 0.8217, 0.4957, 0.7188, 0.4957, 0.7188, 0.5054, 0.8217, 0.4928, 0.8365, 0.4823, 0.7348, 0.5269, 0.7242, 0.5296, 0.6112, 0.5448, 0.5917, 0.5458, 0.7032, 0.4944, 0.8106, 0.4878, 0.7023, 0.5046, 0.6891, 0.5102, 0.7985, 0.5102, 0.7985, 0.5046, 0.6891, 0.5296, 0.6856, 0.5339, 0.7955, 0.5339, 0.7955, 0.5296, 0.6856, 0.5534, 0.6931, 0.5563, 0.8026, 0.5563, 0.8026, 0.5534, 0.6931, 0.5669, 0.7089, 0.569, 0.8172, 0.5262, 0.6336, 0.5231, 0.7488, 0.5103, 0.7312, 0.5141, 0.6179, 0.563, 0.62, 0.5613, 0.7269, 0.5446, 0.714, 0.5472, 0.6082, 0.5472, 0.6082, 0.5446, 0.714, 0.5195, 0.7109, 0.5235, 0.6056, 0.5235, 0.6056, 0.5195, 0.7109, 0.4957, 0.7188, 0.5011, 0.6131, 0.5011, 0.6131, 0.4957, 0.7188, 0.4823, 0.7348, 0.4884, 0.6279, 0.5353, 0.8398, 0.5269, 0.7242, 0.5458, 0.7032, 0.5531, 0.8213, 0.2975, 0.2008, 0.3573, 0.129, 0.4435, 0.1093, 0.5232, 0.1492, 0.5659, 0.2334, 0.5554, 0.3298, 0.4956, 0.4016, 0.4094, 0.4213, 0.3297, 0.3815, 0.287, 0.2972, 0.5296, 0.6112, 0.5395, 0.4928, 0.5577, 0.4728, 0.5448, 0.5917, 0.5054, 0.8217, 0.5162, 0.9311, 0.5035, 0.9454, 0.4928, 0.8365, 0.3507, 0.4338, 0.2842, 0.3358, 0.276, 0.1967, 0.329, 0.06955, 0.4232, 0.00288, 0.5224, 0.02218, 0.5889, 0.1201, 0.5972, 0.2592, 0.5441, 0.3864, 0.4499, 0.4531, 0.5279, 0.8142, 0.5386, 0.9236, 0.5162, 0.9311, 0.5054, 0.8217, 0.5515, 0.8168, 0.5623, 0.9258, 0.5386, 0.9236, 0.5279, 0.8142, 0.5674, 0.8286, 0.5781, 0.9368, 0.5623, 0.9258, 0.5515, 0.8168, 0.5336, 0.8555, 0.5436, 0.9729, 0.5311, 0.9568, 0.5213, 0.8389, 0.5596, 0.5939, 0.5697, 0.4868, 0.5824, 0.5009, 0.5722, 0.6084, 0.5371, 0.5867, 0.5472, 0.4796, 0.5697, 0.4868, 0.5596, 0.5939, 0.5134, 0.5898, 0.5236, 0.4822, 0.5472, 0.4796, 0.5371, 0.5867, 0.4976, 0.6018, 0.5078, 0.4935, 0.5236, 0.4822, 0.5134, 0.5898, 0.5534, 0.6931, 0.5596, 0.5939, 0.5722, 0.6084, 0.5669, 0.7089, 0.5296, 0.6856, 0.5371, 0.5867, 0.5596, 0.5939, 0.5534, 0.6931, 0.5046, 0.6891, 0.5134, 0.5898, 0.5371, 0.5867, 0.5296, 0.6856, 0.4878, 0.7023, 0.4976, 0.6018, 0.5134, 0.5898, 0.5046, 0.6891, 0.5021, 0.929, 0.4944, 0.8106, 0.5102, 0.7985, 0.52, 0.9154, 0.52, 0.9154, 0.5102, 0.7985, 0.5339, 0.7955, 0.5458, 0.9117, 0.5458, 0.9117, 0.5339, 0.7955, 0.5563, 0.8026, 0.5696, 0.9192, 0.5696, 0.9192, 0.5563, 0.8026, 0.569, 0.8172, 0.5824, 0.9352, 0.5318, 0.5117, 0.5262, 0.6336, 0.5141, 0.6179, 0.5159, 0.4948, 0.5745, 0.5, 0.563, 0.62, 0.5472, 0.6082, 0.5566, 0.4866, 0.5566, 0.4866, 0.5472, 0.6082, 0.5235, 0.6056, 0.5309, 0.4833, 0.5309, 0.4833, 0.5235, 0.6056, 0.5011, 0.6131, 0.5071, 0.4913, 0.5071, 0.4913, 0.5011, 0.6131, 0.4884, 0.6279, 0.4943, 0.5075, 0.5355, 0.9682, 0.5353, 0.8398, 0.5531, 0.8213, 0.5562, 0.9488, 0.06456, 0.3283, 0.0, 0.3377, 0.02836, 0.2679, 0.0, 0.3377, 0.06456, 0.3283, 0.04052, 0.3913, 0.06456, 0.3283, 0.02836, 0.2679, 0.1019, 0.2786, 0.06456, 0.3283, 0.1019, 0.2786, 0.1019, 0.3659, 0.06456, 0.3283, 0.1019, 0.3659, 0.04052, 0.3913, 0.0662, 0.7778, 0.0662, 0.844, 0.0, 0.8223, 0.04606, 0.7219, 0.0662, 0.7778, 0.006038, 0.764, 0.8615, 0.3644, 0.86, 0.3002, 0.922, 0.3301, 0.1476, 0.5192, 0.2206, 0.556, 0.1629, 0.5875, 0.9879, 0.01429, 0.9879, 0.08162, 0.9393, 0.05193, 0.0662, 0.7778, 0.0, 0.8223, 0.006038, 0.764, 0.86, 0.3002, 0.922, 0.2558, 0.922, 0.3301, 0.2206, 0.556, 0.2232, 0.6253, 0.1629, 0.5875, 0.1476, 0.5192, 0.1629, 0.5875, 0.1262, 0.5622, 0.9879, 0.01429, 0.9393, 0.05193, 0.9327, 0.0, 0.6446, 0.3738, 0.6371, 0.3195, 0.6966, 0.3232, 0.7205, 0.3675, 0.6446, 0.3738, 0.6966, 0.3232, 0.1629, 0.5875, 0.2232, 0.6253, 0.1595, 0.6253, 0.665, 0.266, 0.7205, 0.2896, 0.6966, 0.3232, 0.6371, 0.3195, 0.665, 0.266, 0.6966, 0.3232, 0.2967, 0.869, 0.334, 0.8574, 0.3267, 0.8838, 0.4397, 0.84, 0.4391, 0.8709, 0.4056, 0.8513, 0.2967, 0.869, 0.3267, 0.8838, 0.3018, 0.9021, 0.4391, 0.8709, 0.4397, 0.8983, 0.4075, 0.8859, 0.4391, 0.8709, 0.4075, 0.8859, 0.4056, 0.8513, 0.2392, 0.4734, 0.2418, 0.5105, 0.2059, 0.4917, 0.2418, 0.4447, 0.2392, 0.4734, 0.2098, 0.466, 0.3018, 0.9021, 0.3267, 0.8838, 0.334, 0.9114, 0.2426, 0.8051, 0.2426, 0.8453, 0.2218, 0.8215, 0.3097, 0.7391, 0.3424, 0.7368, 0.3372, 0.7564, 0.2392, 0.4734, 0.2059, 0.4917, 0.2098, 0.466, 0.7717, 0.9353, 0.7941, 0.9678, 0.7595, 0.9643, 0.2426, 0.8453, 0.2076, 0.85, 0.2218, 0.8215, 0.2426, 0.8051, 0.2218, 0.8215, 0.216, 0.8004, 0.3097, 0.7391, 0.3372, 0.7564, 0.312, 0.7798, 0.7941, 0.9678, 0.7941, 0.9909, 0.7624, 0.9872, 0.7595, 0.9643, 0.7941, 0.9678, 0.7624, 0.9872, 0.2218, 0.8215, 0.2076, 0.85, 0.1981, 0.8288, 0.216, 0.8004, 0.2218, 0.8215, 0.1981, 0.8288, 0.312, 0.7798, 0.3372, 0.7564, 0.3424, 0.7888, 0.1262, 0.9871, 0.1334, 0.9473, 0.1623, 0.9767, 0.7941, 0.9353, 0.8282, 0.9539, 0.7948, 0.9781, 0.6994, 0.9879, 0.6846, 0.9493, 0.7135, 0.9608, 0.6994, 0.9879, 0.7135, 0.9608, 0.7364, 0.9879, 0.8282, 0.9539, 0.8282, 0.9903, 0.7948, 0.9781, 0.4413, 0.9011, 0.4413, 0.9475, 0.4056, 0.9255, 0.1623, 0.9767, 0.1334, 0.9473, 0.1623, 0.9376, 0.7135, 0.9608, 0.6846, 0.9493, 0.7158, 0.9301, 0.7364, 0.9879, 0.7135, 0.9608, 0.7397, 0.955, 0.2427, 0.7991, 0.2084, 0.8004, 0.2242, 0.7776, 0.4413, 0.9011, 0.4056, 0.9255, 0.4074, 0.8983, 0.212, 0.6751, 0.2368, 0.7112, 0.2001, 0.7086, 0.7135, 0.9608, 0.7158, 0.9301, 0.7397, 0.955, 0.2084, 0.8004, 0.1981, 0.7688, 0.2242, 0.7776, 0.4413, 0.9475, 0.4087, 0.9528, 0.4056, 0.9255, 0.2368, 0.7112, 0.2368, 0.7329, 0.2034, 0.7318, 0.2001, 0.7086, 0.2368, 0.7112, 0.2034, 0.7318, 0.7397, 0.955, 0.7158, 0.9301, 0.7349, 0.9337, 0.2242, 0.7776, 0.1981, 0.7688, 0.2093, 0.7452, 0.2427, 0.7556, 0.2242, 0.7776, 0.2093, 0.7452, 0.1254, 0.6433, 0.08679, 0.6619, 0.09021, 0.6204, 0.08679, 0.6619, 0.1254, 0.6433, 0.1254, 0.6812, 0.1254, 0.6433, 0.09021, 0.6204, 0.1195, 0.6147, 0.04997, 0.9767, 0.01491, 0.9917, 0.02808, 0.9528, 0.04997, 0.9767, 0.02808, 0.9528, 0.04997, 0.9351, 0.2437, 0.3784, 0.2437, 0.418, 0.2059, 0.3994, 0.2024, 0.6751, 0.2001, 0.6336, 0.2312, 0.6451, 0.3097, 0.8046, 0.3408, 0.7888, 0.3408, 0.8268, 0.02808, 0.9528, 0.01491, 0.9917, 0.0, 0.9598, 0.2437, 0.418, 0.2417, 0.4447, 0.2163, 0.4349, 0.2001, 0.6336, 0.2436, 0.6253, 0.2312, 0.6451, 0.2024, 0.6751, 0.2312, 0.6451, 0.2401, 0.6751, 0.3097, 0.8046, 0.3408, 0.8268, 0.3133, 0.8334, 0.02808, 0.9528, 0.0, 0.9598, 0.01471, 0.9347, 0.2437, 0.418, 0.2163, 0.4349, 0.2059, 0.3994, 0.8219, 0.7606, 0.8183, 0.7326, 0.8527, 0.7406, 0.8594, 0.7606, 0.8219, 0.7606, 0.8527, 0.7406, 0.3133, 0.8334, 0.3408, 0.8268, 0.3383, 0.8435, 0.8443, 0.7077, 0.8664, 0.7265, 0.8527, 0.7406, 0.8183, 0.7326, 0.8443, 0.7077, 0.8527, 0.7406, 0.1238, 0.5841, 0.09331, 0.5671, 0.1254, 0.5582, 0.09331, 0.5671, 0.1238, 0.5841, 0.09593, 0.6064, 0.4389, 0.7191, 0.4342, 0.7447, 0.4113, 0.7293, 0.2967, 0.9399, 0.315, 0.917, 0.3193, 0.9545, 0.1238, 0.5841, 0.1254, 0.6137, 0.09593, 0.6064, 0.1247, 0.5236, 0.1247, 0.5582, 0.09331, 0.5455, 0.1143, 0.4983, 0.1247, 0.5236, 0.09532, 0.5212, 0.4113, 0.7293, 0.4342, 0.7447, 0.411, 0.7618, 0.3193, 0.9545, 0.315, 0.917, 0.3395, 0.9344, 0.5276, 0.9654, 0.4993, 0.9698, 0.5028, 0.9477, 0.1247, 0.5236, 0.09331, 0.5455, 0.09532, 0.5212, 0.4342, 0.7447, 0.4389, 0.7724, 0.411, 0.7618, 0.315, 0.917, 0.3399, 0.9114, 0.3395, 0.9344, 0.3193, 0.9545, 0.3395, 0.9344, 0.3399, 0.9576, 0.5276, 0.9654, 0.5028, 0.9477, 0.5276, 0.9283, 0.9272, 0.2467, 0.9228, 0.2234, 0.951, 0.2309, 0.9586, 0.2467, 0.9272, 0.2467, 0.951, 0.2309, 0.9646, 0.2173, 0.9586, 0.2467, 0.951, 0.2309, 0.9455, 0.2013, 0.9646, 0.2173, 0.951, 0.2309, 0.9228, 0.2234, 0.9455, 0.2013, 0.951, 0.2309, 0.794, 0.2974, 0.86, 0.3411, 0.7987, 0.3738, 0.86, 0.3411, 0.794, 0.2974, 0.86, 0.2558, 0.09331, 0.5245, 0.09331, 0.6046, 0.04649, 0.5702, 0.09331, 0.5245, 0.04649, 0.5702, 0.02781, 0.4983, 0.529, 0.9978, 0.5397, 0.947, 0.5909, 0.9951, 0.9204, 0.5069, 0.9204, 0.5955, 0.8543, 0.5528, 0.6242, 0.514, 0.7031, 0.5201, 0.6802, 0.5754, 0.04649, 0.5702, 0.09331, 0.6046, 0.02652, 0.6147, 0.02781, 0.4983, 0.04649, 0.5702, 0.0, 0.5549, 0.5909, 0.9951, 0.5397, 0.947, 0.5909, 0.9279, 0.9204, 0.5069, 0.8543, 0.5528, 0.8562, 0.5014, 0.6242, 0.514, 0.6802, 0.5754, 0.6134, 0.5844, 0.5678, 0.1353, 0.5678, 0.1977, 0.5179, 0.1546, 0.4854, 0.1264, 0.5179, 0.1546, 0.4689, 0.1705, 0.9204, 0.5955, 0.8566, 0.6063, 0.8543, 0.5528, 0.6802, 0.5754, 0.7031, 0.6034, 0.6363, 0.6199, 0.6134, 0.5844, 0.6802, 0.5754, 0.6363, 0.6199, 0.5179, 0.1546, 0.5678, 0.1977, 0.5246, 0.2026, 0.4689, 0.1705, 0.5179, 0.1546, 0.5246, 0.2026, 0.487, 0.2367, 0.4689, 0.1705, 0.5246, 0.2026, 0.8095, 0.07722, 0.8714, 0.05404, 0.8714, 0.1158, 0.8714, 0.05404, 0.8095, 0.07722, 0.8153, 0.0, 0.6236, 0.3738, 0.6813, 0.3965, 0.6065, 0.4314, 0.5731, 0.2341, 0.5678, 0.157, 0.632, 0.2007, 0.5731, 0.2341, 0.632, 0.2007, 0.6435, 0.265, 0.2614, 0.2494, 0.2444, 0.1999, 0.3256, 0.2244, 0.4577, 0.3402, 0.3838, 0.3738, 0.4033, 0.3208, 0.6065, 0.4314, 0.6813, 0.3965, 0.6813, 0.4768, 0.632, 0.2007, 0.5678, 0.157, 0.6435, 0.1264, 0.2444, 0.1999, 0.2753, 0.1264, 0.3016, 0.1762, 0.3838, 0.3738, 0.3588, 0.2896, 0.4033, 0.3208, 0.4577, 0.3402, 0.4033, 0.3208, 0.4577, 0.2624, 0.6065, 0.4314, 0.6813, 0.4768, 0.6182, 0.5033, 0.2753, 0.1264, 0.3667, 0.1397, 0.3016, 0.1762, 0.2444, 0.1999, 0.3016, 0.1762, 0.3256, 0.2244, 0.4033, 0.3208, 0.3588, 0.2896, 0.377, 0.2494, 0.4577, 0.2624, 0.4033, 0.3208, 0.377, 0.2494, 0.9228, 0.2013, 0.9558, 0.1264, 0.988, 0.2013, 0.3016, 0.1762, 0.3667, 0.1397, 0.3667, 0.2065, 0.3256, 0.2244, 0.3016, 0.1762, 0.3667, 0.2065, 0.686, 0.4121, 0.7546, 0.4619, 0.6813, 0.494, 0.7546, 0.4619, 0.686, 0.4121, 0.7546, 0.3738, 0.4641, 0.02755, 0.4641, 0.1119, 0.4203, 0.07495, 0.4641, 0.02755, 0.4203, 0.07495, 0.3946, 0.0, 0.7515, 0.9301, 0.6923, 0.8953, 0.7515, 0.8511, 0.8095, 0.00388, 0.8095, 0.0912, 0.7359, 0.04401, 0.7359, 0.1102, 0.6575, 0.1153, 0.6647, 0.0563, 0.4203, 0.07495, 0.4641, 0.1119, 0.391, 0.1229, 0.3946, 0.0, 0.4203, 0.07495, 0.3647, 0.05967, 0.7515, 0.8511, 0.6923, 0.8953, 0.6846, 0.8445, 0.8095, 0.00388, 0.7359, 0.04401, 0.7415, 0.0, 0.7359, 0.1102, 0.6647, 0.0563, 0.7359, 0.03514, 0.4203, 0.07495, 0.391, 0.1229, 0.3647, 0.05967, 0.3333, 0.3767, 0.3371, 0.4324, 0.2907, 0.3985, 0.8095, 0.0912, 0.7471, 0.113, 0.7359, 0.04401, 0.2643, 0.499, 0.2444, 0.4521, 0.3036, 0.472, 0.7359, 0.03514, 0.6647, 0.0563, 0.7126, 0.0, 0.3371, 0.4324, 0.3313, 0.499, 0.3036, 0.472, 0.2907, 0.3985, 0.3371, 0.4324, 0.3036, 0.472, 0.2444, 0.4521, 0.2907, 0.3985, 0.3036, 0.472, 0.9622, 0.8031, 0.9109, 0.7744, 0.965, 0.7595, 0.9109, 0.7744, 0.9622, 0.8031, 0.9153, 0.8408, 1.0, 0.6199, 0.9922, 0.6631, 0.9535, 0.6371, 0.8347, 0.9012, 0.8655, 0.8626, 0.8728, 0.9259, 0.9622, 0.8031, 0.965, 0.8531, 0.9153, 0.8408, 0.9605, 0.8958, 0.9605, 0.9541, 0.9075, 0.9327, 0.943, 0.8531, 0.9605, 0.8958, 0.9109, 0.8918, 0.9535, 0.6371, 0.9922, 0.6631, 0.953, 0.6919, 0.8728, 0.9259, 0.8655, 0.8626, 0.9068, 0.892, 0.1139, 0.9925, 0.0662, 1.0, 0.07214, 0.9627, 0.9605, 0.8958, 0.9075, 0.9327, 0.9109, 0.8918, 0.9922, 0.6631, 1.0, 0.7097, 0.953, 0.6919, 0.8655, 0.8626, 0.9075, 0.8531, 0.9068, 0.892, 0.8728, 0.9259, 0.9068, 0.892, 0.9075, 0.931, 0.1139, 0.9925, 0.07214, 0.9627, 0.1139, 0.93, 0.7669, 0.9353, 0.7595, 0.896, 0.807, 0.9085, 0.8199, 0.9353, 0.7669, 0.9353, 0.807, 0.9085, 0.83, 0.8856, 0.8199, 0.9353, 0.807, 0.9085, 0.7977, 0.8588, 0.83, 0.8856, 0.807, 0.9085, 0.7595, 0.896, 0.7977, 0.8588, 0.807, 0.9085, 0.1098, 0.1716, 0.06726, 0.2032, 0.03611, 0.1342, 0.6065, 0.3764, 0.6053, 0.4347, 0.529, 0.3738, 0.411, 0.7191, 0.4103, 0.7839, 0.3432, 0.7263, 0.6053, 0.4347, 0.6065, 0.514, 0.5303, 0.4603, 0.6053, 0.4347, 0.5303, 0.4603, 0.529, 0.3738, 0.06726, 0.2032, 0.1144, 0.2679, 0.02674, 0.2679, 0.03611, 0.1342, 0.06726, 0.2032, 0.0, 0.2123, 0.3432, 0.7263, 0.4103, 0.7839, 0.3433, 0.8243, 0.1489, 0.0, 0.2482, 0.01581, 0.1924, 0.06254, 0.5111, 0.9154, 0.4416, 0.9283, 0.4495, 0.8689, 0.06726, 0.2032, 0.02674, 0.2679, 0.0, 0.2123, 0.4103, 0.7839, 0.411, 0.84, 0.3433, 0.8243, 0.2482, 0.01581, 0.2482, 0.1124, 0.1924, 0.06254, 0.1489, 0.0, 0.1924, 0.06254, 0.1262, 0.06193, 0.5111, 0.9154, 0.4495, 0.8689, 0.5111, 0.8301, 0.5279, 0.5078, 0.5279, 0.5766, 0.4595, 0.5679, 0.4416, 0.5008, 0.5279, 0.5078, 0.4595, 0.5679, 0.1924, 0.06254, 0.2482, 0.1124, 0.1772, 0.1264, 0.1262, 0.06193, 0.1924, 0.06254, 0.1772, 0.1264, 0.5279, 0.5766, 0.492, 0.6231, 0.4595, 0.5679, 0.2001, 0.7452, 0.1262, 0.7128, 0.1975, 0.6825, 0.4416, 0.7263, 0.5191, 0.7591, 0.46, 0.8136, 0.1262, 0.7788, 0.1981, 0.7452, 0.1961, 0.7896, 0.1262, 0.7788, 0.1961, 0.7896, 0.1343, 0.8508, 0.5191, 0.7591, 0.5191, 0.8301, 0.46, 0.8136, 0.4577, 0.2803, 0.5438, 0.2462, 0.5239, 0.3205, 0.1975, 0.6825, 0.1262, 0.7128, 0.1291, 0.646, 0.08679, 0.633, 0.08679, 0.7008, 0.04467, 0.6764, 0.1343, 0.8508, 0.1961, 0.7896, 0.1981, 0.854, 0.6371, 0.3713, 0.5637, 0.3738, 0.5881, 0.323, 0.4577, 0.2803, 0.5239, 0.3205, 0.4753, 0.3422, 0.1975, 0.6825, 0.1291, 0.646, 0.2001, 0.6253, 0.08679, 0.633, 0.04467, 0.6764, 0.02366, 0.6147, 0.5637, 0.3738, 0.5438, 0.3152, 0.5881, 0.323, 0.6371, 0.3713, 0.5881, 0.323, 0.6371, 0.2884, 0.4753, 0.3422, 0.5239, 0.3205, 0.5438, 0.3738, 0.04467, 0.6764, 0.002016, 0.7219, 0.0, 0.655, 0.02366, 0.6147, 0.04467, 0.6764, 0.0, 0.655, 0.5881, 0.323, 0.5438, 0.3152, 0.5679, 0.2704, 0.6371, 0.2884, 0.5881, 0.323, 0.5679, 0.2704, 0.3097, 0.8088, 0.2444, 0.7649, 0.3097, 0.7368, 0.2444, 0.7649, 0.3097, 0.8088, 0.2466, 0.85, 0.4923, 0.1064, 0.4641, 0.03368, 0.5111, 0.04855, 0.4923, 0.1064, 0.5111, 0.04855, 0.5612, 0.1064, 0.3097, 0.8088, 0.3051, 0.8574, 0.2466, 0.85, 0.1304, 0.937, 0.1262, 0.854, 0.1935, 0.8843, 0.6134, 0.8202, 0.6219, 0.7496, 0.6787, 0.7706, 0.6215, 0.8642, 0.6134, 0.8202, 0.6787, 0.8396, 0.5612, 0.1064, 0.5111, 0.04855, 0.5672, 0.04489, 0.0, 0.9148, 0.01561, 0.8479, 0.05682, 0.8821, 0.1304, 0.937, 0.1935, 0.8843, 0.1935, 0.9376, 0.6134, 0.8202, 0.6787, 0.7706, 0.6787, 0.8396, 0.5111, 0.04855, 0.5244, 0.0, 0.5672, 0.04489, 0.01561, 0.8479, 0.06323, 0.844, 0.05682, 0.8821, 0.0, 0.9148, 0.05682, 0.8821, 0.06323, 0.9347, 0.2519, 0.7368, 0.2444, 0.6864, 0.3072, 0.702, 0.3205, 0.7368, 0.2519, 0.7368, 0.3072, 0.702, 0.5672, 0.04489, 0.5244, 0.0, 0.5648, 0.01143, 0.2923, 0.6394, 0.3332, 0.6737, 0.3072, 0.702, 0.2444, 0.6864, 0.2923, 0.6394, 0.3072, 0.702, 0.1262, 0.3044, 0.1775, 0.2558, 0.1967, 0.3086, 0.6441, 0.2618, 0.6435, 0.1932, 0.7123, 0.2359, 0.1262, 0.3044, 0.1967, 0.3086, 0.1466, 0.3784, 0.6435, 0.1932, 0.6466, 0.1264, 0.7123, 0.1493, 0.6435, 0.1932, 0.7123, 0.1493, 0.7123, 0.2359, 0.3212, 0.57, 0.3212, 0.6394, 0.2444, 0.594, 0.3129, 0.499, 0.3212, 0.57, 0.2559, 0.536, 0.1466, 0.3784, 0.1967, 0.3086, 0.2378, 0.3784, 0.1278, 0.4993, 0.1262, 0.4126, 0.2059, 0.4452, 0.4551, 0.3738, 0.529, 0.3907, 0.4925, 0.4307, 0.3212, 0.57, 0.2444, 0.594, 0.2559, 0.536, 0.1967, 0.3086, 0.2384, 0.3003, 0.2378, 0.3784, 0.1262, 0.4126, 0.2059, 0.3784, 0.2059, 0.4452, 0.1278, 0.4993, 0.2059, 0.4452, 0.1922, 0.5192, 0.4551, 0.3738, 0.4925, 0.4307, 0.4416, 0.4615, 0.7885, 0.6129, 0.7226, 0.6129, 0.7213, 0.5779, 0.7885, 0.5278, 0.7885, 0.6129, 0.7213, 0.5779, 0.7031, 0.514, 0.7885, 0.5278, 0.7213, 0.5779, 0.4925, 0.4307, 0.529, 0.4874, 0.4656, 0.5008, 0.4416, 0.4615, 0.4925, 0.4307, 0.4656, 0.5008, 0.3095, 0.3092, 0.3588, 0.3552, 0.2814, 0.3767, 0.3588, 0.3552, 0.3095, 0.3092, 0.3588, 0.2649, 0.3095, 0.3092, 0.2814, 0.3767, 0.2444, 0.3212, 0.3095, 0.3092, 0.2444, 0.3212, 0.2896, 0.2494, 0.3095, 0.3092, 0.2896, 0.2494, 0.3588, 0.2649, 0.7564, 0.733, 0.7564, 0.8187, 0.6846, 0.7807, 0.5963, 0.8467, 0.5963, 0.9279, 0.5339, 0.9067, 0.03283, 0.4382, 0.07319, 0.3913, 0.1032, 0.4556, 0.0, 0.4902, 0.03283, 0.4382, 0.0531, 0.4983, 0.2433, 0.854, 0.2433, 0.9214, 0.1935, 0.8998, 0.7564, 0.733, 0.6846, 0.7807, 0.6957, 0.7358, 0.5963, 0.8467, 0.5339, 0.9067, 0.529, 0.8407, 0.03283, 0.4382, 0.1032, 0.4556, 0.0531, 0.4983, 0.2433, 0.9214, 0.1977, 0.9512, 0.1935, 0.8998, 0.7564, 0.8187, 0.7094, 0.8445, 0.6846, 0.7807, 0.3529, 0.7191, 0.3432, 0.6729, 0.4089, 0.692, 0.4244, 0.7191, 0.3529, 0.7191, 0.4089, 0.692, 0.0531, 0.4983, 0.1032, 0.4556, 0.104, 0.4983, 0.3919, 0.6211, 0.4357, 0.6543, 0.4089, 0.692, 0.3432, 0.6729, 0.3919, 0.6211, 0.4089, 0.692, 0.7498, 0.6757, 0.7595, 0.733, 0.6906, 0.7195, 0.0662, 0.8341, 0.126, 0.8595, 0.07535, 0.8988, 0.7498, 0.6757, 0.6906, 0.7195, 0.6846, 0.6415, 0.7498, 0.6757, 0.6846, 0.6415, 0.7595, 0.6199, 0.126, 0.8595, 0.126, 0.93, 0.07535, 0.8988, 0.312, 0.006561, 0.3647, 0.0, 0.3647, 0.06703, 0.2482, 0.04912, 0.312, 0.006561, 0.3192, 0.06371, 0.7205, 0.2741, 0.794, 0.2592, 0.794, 0.3159, 0.8062, 0.6812, 0.8183, 0.7619, 0.7595, 0.725, 0.8183, 0.6199, 0.8062, 0.6812, 0.7617, 0.6614, 0.312, 0.006561, 0.3647, 0.06703, 0.3192, 0.06371, 0.2482, 0.04912, 0.3192, 0.06371, 0.2731, 0.1145, 0.7205, 0.2741, 0.794, 0.3159, 0.7246, 0.3431, 0.8062, 0.6812, 0.7595, 0.725, 0.7617, 0.6614, 0.8608, 0.1264, 0.8601, 0.1862, 0.8, 0.1705, 0.3192, 0.06371, 0.3647, 0.06703, 0.3365, 0.119, 0.2731, 0.1145, 0.3192, 0.06371, 0.3365, 0.119, 0.7246, 0.3431, 0.794, 0.3159, 0.779, 0.3738, 0.8601, 0.1862, 0.8608, 0.2463, 0.8028, 0.2306, 0.8, 0.1705, 0.8601, 0.1862, 0.8028, 0.2306, 0.4016, 0.5608, 0.3432, 0.5645, 0.3777, 0.5148, 0.3432, 0.5645, 0.4016, 0.5608, 0.3777, 0.6211, 0.8785, 0.0, 0.9327, 0.0187, 0.8714, 0.04686, 0.4016, 0.5608, 0.4416, 0.5396, 0.4416, 0.6054, 0.4016, 0.5608, 0.4416, 0.6054, 0.3777, 0.6211, 0.7481, 0.2228, 0.7123, 0.1719, 0.7799, 0.1564, 0.2444, 0.9235, 0.2585, 0.8574, 0.2967, 0.9026, 0.8714, 0.04686, 0.9327, 0.0187, 0.9327, 0.08563, 0.8534, 0.5541, 0.8543, 0.6129, 0.7885, 0.5924, 0.8543, 0.5014, 0.8534, 0.5541, 0.8087, 0.5227, 0.7481, 0.2228, 0.7799, 0.1564, 0.8, 0.1977, 0.2444, 0.9235, 0.2967, 0.9026, 0.2967, 0.9609, 0.8714, 0.04686, 0.9327, 0.08563, 0.8736, 0.108, 0.8534, 0.5541, 0.7885, 0.5924, 0.8087, 0.5227, 0.7123, 0.1719, 0.7404, 0.1264, 0.7799, 0.1564, 0.7675, 0.8588, 0.7595, 0.8102, 0.788, 0.8125, 0.8347, 0.8517, 0.7675, 0.8588, 0.788, 0.8125, 0.8347, 0.7835, 0.8347, 0.8517, 0.788, 0.8125, 0.7671, 0.7619, 0.8347, 0.7835, 0.788, 0.8125, 0.7799, 0.1564, 0.7404, 0.1264, 0.8, 0.1316, 0.618, 0.03593, 0.5672, 0.05186, 0.5934, 0.0, 0.5672, 0.05186, 0.618, 0.03593, 0.5994, 0.1055, 0.9772, 0.2558, 0.9695, 0.299, 0.9223, 0.257, 0.618, 0.03593, 0.6575, 0.009657, 0.6575, 0.07831, 0.618, 0.03593, 0.6575, 0.07831, 0.5994, 0.1055, 0.1243, 0.7734, 0.1243, 0.8341, 0.0662, 0.8075, 0.1076, 0.7219, 0.1243, 0.7734, 0.07441, 0.7598, 0.9223, 0.257, 0.9695, 0.299, 0.922, 0.3295, 0.9297, 0.5956, 0.9204, 0.5223, 0.9702, 0.5513, 0.4993, 0.9913, 0.4416, 0.9972, 0.4534, 0.9544, 0.1243, 0.7734, 0.0662, 0.8075, 0.07441, 0.7598, 0.9695, 0.299, 0.9772, 0.3454, 0.922, 0.3295, 0.9204, 0.5223, 0.9724, 0.5014, 0.9702, 0.5513, 0.9297, 0.5956, 0.9702, 0.5513, 0.9724, 0.5981, 0.4993, 0.9913, 0.4534, 0.9544, 0.4993, 0.9283, 0.8482, 0.8531, 0.8347, 0.8074, 0.8795, 0.8098, 0.9109, 0.8469, 0.8482, 0.8531, 0.8795, 0.8098, 0.9109, 0.7811, 0.9109, 0.8469, 0.8795, 0.8098, 0.8617, 0.7619, 0.9109, 0.7811, 0.8795, 0.8098, 0.8347, 0.8074, 0.8617, 0.7619, 0.8795, 0.8098, 0.9197, 0.1764, 0.8608, 0.1435, 0.9228, 0.1264, 0.8608, 0.1435, 0.9197, 0.1764, 0.8659, 0.2196, 0.953, 0.6199, 0.9441, 0.6694, 0.8997, 0.6396, 0.529, 0.8065, 0.5644, 0.7621, 0.5727, 0.8348, 0.9197, 0.1764, 0.9228, 0.2338, 0.8659, 0.2196, 0.8811, 0.4227, 0.8811, 0.4897, 0.8203, 0.4651, 0.861, 0.3738, 0.8811, 0.4227, 0.8242, 0.4181, 0.8997, 0.6396, 0.9441, 0.6694, 0.8991, 0.7025, 0.5727, 0.8348, 0.5644, 0.7621, 0.6117, 0.7959, 0.9946, 0.4455, 0.9399, 0.454, 0.9467, 0.4112, 0.8811, 0.4227, 0.8203, 0.4651, 0.8242, 0.4181, 0.9441, 0.6694, 0.953, 0.7229, 0.8991, 0.7025, 0.5644, 0.7621, 0.6126, 0.7513, 0.6117, 0.7959, 0.5727, 0.8348, 0.6117, 0.7959, 0.6126, 0.8407, 0.9946, 0.4455, 0.9467, 0.4112, 0.9946, 0.3738, 0.8267, 0.7077, 0.8183, 0.6626, 0.8728, 0.677, 0.8875, 0.7077, 0.8267, 0.7077, 0.8728, 0.677, 0.8991, 0.6507, 0.8875, 0.7077, 0.8728, 0.677, 0.8621, 0.6199, 0.8991, 0.6507, 0.8728, 0.677, 0.8183, 0.6626, 0.8621, 0.6199, 0.8728, 0.677, 0.05764, 0.06309, 0.04805, 0.1342, 0.0, 0.07269, 0.04805, 0.1342, 0.05764, 0.06309, 0.1262, 0.1083, 0.6051, 0.6366, 0.6014, 0.6953, 0.5321, 0.6467, 0.05764, 0.06309, 0.0482, 0.0, 0.1262, 0.02202, 0.05764, 0.06309, 0.1262, 0.02202, 0.1262, 0.1083, 0.179, 0.1539, 0.2444, 0.1264, 0.2424, 0.2153, 0.1262, 0.2037, 0.179, 0.1539, 0.1831, 0.2298, 0.5321, 0.6467, 0.6014, 0.6953, 0.529, 0.7386, 0.4416, 0.3968, 0.4416, 0.4839, 0.3588, 0.4487, 0.6134, 0.6515, 0.6846, 0.6199, 0.6747, 0.6834, 0.179, 0.1539, 0.2424, 0.2153, 0.1831, 0.2298, 0.6014, 0.6953, 0.6051, 0.7513, 0.529, 0.7386, 0.4416, 0.4839, 0.3684, 0.5148, 0.3588, 0.4487, 0.4416, 0.3968, 0.3588, 0.4487, 0.3856, 0.3738, 0.6134, 0.6515, 0.6747, 0.6834, 0.6447, 0.7304, 0.1831, 0.2298, 0.2424, 0.2153, 0.2444, 0.2558, 0.529, 0.5221, 0.6134, 0.514, 0.5896, 0.5721, 0.5292, 0.6084, 0.529, 0.5221, 0.5896, 0.5721, 0.6134, 0.6366, 0.5292, 0.6084, 0.5896, 0.5721, 0.6447, 0.7304, 0.6747, 0.6834, 0.6846, 0.7496, 0.4242, 0.167, 0.3667, 0.1851, 0.3964, 0.1264, 0.3667, 0.1851, 0.4242, 0.167, 0.4032, 0.2457, 0.4056, 0.84, 0.3969, 0.8888, 0.3436, 0.8414, 0.4242, 0.167, 0.4689, 0.1373, 0.4689, 0.215, 0.4242, 0.167, 0.4689, 0.215, 0.4032, 0.2457, 0.8203, 0.432, 0.8203, 0.5006, 0.7546, 0.4705, 0.8015, 0.3738, 0.8203, 0.432, 0.7639, 0.4166, 0.3436, 0.8414, 0.3969, 0.8888, 0.3432, 0.9233, 0.8917, 0.4803, 0.8811, 0.3974, 0.9374, 0.4302, 0.6786, 0.9354, 0.6134, 0.9421, 0.6267, 0.8937, 0.8203, 0.432, 0.7546, 0.4705, 0.7639, 0.4166, 0.3969, 0.8888, 0.4056, 0.9413, 0.3432, 0.9233, 0.8811, 0.3974, 0.9399, 0.3738, 0.9374, 0.4302, 0.8917, 0.4803, 0.9374, 0.4302, 0.9399, 0.4832, 0.6786, 0.9354, 0.6267, 0.8937, 0.6786, 0.8642, 0.4569, 0.7263, 0.4416, 0.6746, 0.4923, 0.6773, 0.5278, 0.7193, 0.4569, 0.7263, 0.4923, 0.6773, 0.5278, 0.6448, 0.5278, 0.7193, 0.4923, 0.6773, 0.4722, 0.6231, 0.5278, 0.6448, 0.4923, 0.6773, 0.4416, 0.6746, 0.4722, 0.6231, 0.4923, 0.6773, 0.2796, 0.3048, 0.02948, 0.281, 0.06133, 0.1094, 0.2273, 0.02621, 0.694, 0.2826, 0.4868, 0.2937, 0.471, 0.0, 0.7102, 0.05403, 0.7163, 0.6953, 0.5091, 0.7065, 0.4979, 0.5001, 0.7051, 0.489, 0.3019, 0.7176, 0.0438, 0.7685, 0.0, 0.5267, 0.2907, 0.5112, 0.5091, 0.7065, 0.3019, 0.7176, 0.2907, 0.5112, 0.4979, 0.5001, 0.5251, 1.0, 0.2799, 1.0, 0.3019, 0.7176, 0.5091, 0.7065, 0.2799, 1.0, 0.1311, 0.9024, 0.0438, 0.7685, 0.3019, 0.7176, 1.0, 0.7172, 0.7163, 0.6953, 0.7051, 0.489, 1.0, 0.4731, 0.9293, 0.7895, 0.7688, 0.9738, 0.7163, 0.6953, 1.0, 0.7172, 0.7688, 0.9738, 0.5251, 1.0, 0.5091, 0.7065, 0.7163, 0.6953, 0.9737, 0.2303, 0.694, 0.2826, 0.7102, 0.05403, 0.875, 0.1187, 1.0, 0.4731, 0.7051, 0.489, 0.694, 0.2826, 0.9737, 0.2303, 0.7051, 0.489, 0.4979, 0.5001, 0.4868, 0.2937, 0.694, 0.2826, 0.4868, 0.2937, 0.2796, 0.3048, 0.2273, 0.02621, 0.471, 0.0, 0.4979, 0.5001, 0.2907, 0.5112, 0.2796, 0.3048, 0.4868, 0.2937, 0.2907, 0.5112, 0.0, 0.5267, 0.02948, 0.281, 0.2796, 0.3048, 0.4248, 0.7476, 0.4311, 0.9754, 0.402, 0.9739, 0.3987, 0.7455, 0.4495, 0.7223, 0.4355, 0.966, 0.396, 0.9326, 0.4112, 0.698, 0.4307, 0.5131, 0.4248, 0.7476, 0.3987, 0.7455, 0.4046, 0.5127, 0.4538, 0.5126, 0.4495, 0.7223, 0.4112, 0.698, 0.4156, 0.4834, 0.5913, 0.4981, 0.5878, 0.7384, 0.5495, 0.7547, 0.5522, 0.5218, 0.5066, 0.4783, 0.5003, 0.7229, 0.4634, 0.7396, 0.4695, 0.5007, 0.4695, 0.5007, 0.4634, 0.7396, 0.4248, 0.7476, 0.4307, 0.5131, 0.5878, 0.7384, 0.5887, 0.9554, 0.5451, 0.9709, 0.5495, 0.7547, 0.3776, 0.4176, 0.3114, 0.3192, 0.3137, 0.1922, 0.3793, 0.08003, 0.4844, 0.02165, 0.4844, 0.4473, 0.5003, 0.7229, 0.5059, 0.9524, 0.4706, 0.9674, 0.4634, 0.7396, 0.4634, 0.7396, 0.4706, 0.9674, 0.4311, 0.9754, 0.4248, 0.7476, 0.348, 0.1739, 0.398, 0.07885, 0.4801, 0.03204, 0.4804, 0.4022, 0.3977, 0.3707, 0.3467, 0.283, 0.4359, 0.5332, 0.4353, 0.7593, 0.3779, 0.7053, 0.3785, 0.4812, 0.4353, 0.7593, 0.4369, 0.9877, 0.379, 0.9334, 0.3779, 0.7053, 0.4248, 0.7476, 0.4311, 0.9754, 0.402, 0.9739, 0.3987, 0.7455, 0.4495, 0.7223, 0.4355, 0.966, 0.396, 0.9326, 0.4112, 0.698, 0.4307, 0.5131, 0.4248, 0.7476, 0.3987, 0.7455, 0.4046, 0.5127, 0.4538, 0.5126, 0.4495, 0.7223, 0.4112, 0.698, 0.4156, 0.4834, 0.5913, 0.4981, 0.5878, 0.7384, 0.5495, 0.7547, 0.5522, 0.5218, 0.5066, 0.4783, 0.5003, 0.7229, 0.4634, 0.7396, 0.4695, 0.5007, 0.4695, 0.5007, 0.4634, 0.7396, 0.4248, 0.7476, 0.4307, 0.5131, 0.5878, 0.7384, 0.5887, 0.9554, 0.5451, 0.9709, 0.5495, 0.7547, 0.3776, 0.4176, 0.3114, 0.3192, 0.3137, 0.1922, 0.3793, 0.08003, 0.4844, 0.02165, 0.4844, 0.4473, 0.5003, 0.7229, 0.5059, 0.9524, 0.4706, 0.9674, 0.4634, 0.7396, 0.4634, 0.7396, 0.4706, 0.9674, 0.4311, 0.9754, 0.4248, 0.7476, 0.348, 0.1739, 0.398, 0.07885, 0.4801, 0.03204, 0.4804, 0.4022, 0.3977, 0.3707, 0.3467, 0.283, 0.4359, 0.5332, 0.4353, 0.7593, 0.3779, 0.7053, 0.3785, 0.4812, 0.4353, 0.7593, 0.4369, 0.9877, 0.379, 0.9334, 0.3779, 0.7053, 0.4248, 0.7476, 0.4311, 0.9754, 0.402, 0.9739, 0.3987, 0.7455, 0.4495, 0.7223, 0.4355, 0.966, 0.396, 0.9326, 0.4112, 0.698, 0.4307, 0.5131, 0.4248, 0.7476, 0.3987, 0.7455, 0.4046, 0.5127, 0.4538, 0.5126, 0.4495, 0.7223, 0.4112, 0.698, 0.4156, 0.4834, 0.5913, 0.4981, 0.5878, 0.7384, 0.5495, 0.7547, 0.5522, 0.5218, 0.5066, 0.4783, 0.5003, 0.7229, 0.4634, 0.7396, 0.4695, 0.5007, 0.4695, 0.5007, 0.4634, 0.7396, 0.4248, 0.7476, 0.4307, 0.5131, 0.5878, 0.7384, 0.5887, 0.9554, 0.5451, 0.9709, 0.5495, 0.7547, 0.3776, 0.4176, 0.3114, 0.3192, 0.3137, 0.1922, 0.3793, 0.08003, 0.4844, 0.02165, 0.4844, 0.4473, 0.5003, 0.7229, 0.5059, 0.9524, 0.4706, 0.9674, 0.4634, 0.7396, 0.4634, 0.7396, 0.4706, 0.9674, 0.4311, 0.9754, 0.4248, 0.7476, 0.348, 0.1739, 0.398, 0.07885, 0.4801, 0.03204, 0.4804, 0.4022, 0.3977, 0.3707, 0.3467, 0.283, 0.4359, 0.5332, 0.4353, 0.7593, 0.3779, 0.7053, 0.3785, 0.4812, 0.4353, 0.7593, 0.4369, 0.9877, 0.379, 0.9334, 0.3779, 0.7053, 0.4353, 0.7593, 0.4369, 0.9877, 0.379, 0.9334, 0.3779, 0.7053, 0.4359, 0.5332, 0.4353, 0.7593, 0.3779, 0.7053, 0.3785, 0.4812, 0.348, 0.1739, 0.398, 0.07885, 0.4801, 0.03204, 0.4804, 0.4022, 0.3977, 0.3707, 0.3467, 0.283, 0.4634, 0.7396, 0.4706, 0.9674, 0.4311, 0.9754, 0.4248, 0.7476, 0.5003, 0.7229, 0.5059, 0.9524, 0.4706, 0.9674, 0.4634, 0.7396, 0.3776, 0.4176, 0.3114, 0.3192, 0.3137, 0.1922, 0.3793, 0.08003, 0.4844, 0.02165, 0.4844, 0.4473, 0.5878, 0.7384, 0.5887, 0.9554, 0.5451, 0.9709, 0.5495, 0.7547, 0.4695, 0.5007, 0.4634, 0.7396, 0.4248, 0.7476, 0.4307, 0.5131, 0.5066, 0.4783, 0.5003, 0.7229, 0.4634, 0.7396, 0.4695, 0.5007, 0.5913, 0.4981, 0.5878, 0.7384, 0.5495, 0.7547, 0.5522, 0.5218, 0.4538, 0.5126, 0.4495, 0.7223, 0.4112, 0.698, 0.4156, 0.4834, 0.4307, 0.5131, 0.4248, 0.7476, 0.3987, 0.7455, 0.4046, 0.5127, 0.4495, 0.7223, 0.4355, 0.966, 0.396, 0.9326, 0.4112, 0.698, 0.4248, 0.7476, 0.4311, 0.9754, 0.402, 0.9739, 0.3987, 0.7455, 0.5231, 0.7488, 0.5336, 0.8555, 0.5213, 0.8389, 0.5103, 0.7312, 0.5613, 0.7269, 0.5674, 0.8286, 0.5515, 0.8168, 0.5446, 0.714, 0.5446, 0.714, 0.5515, 0.8168, 0.5279, 0.8142, 0.5195, 0.7109, 0.5195, 0.7109, 0.5279, 0.8142, 0.5054, 0.8217, 0.4957, 0.7188, 0.4957, 0.7188, 0.5054, 0.8217, 0.4928, 0.8365, 0.4823, 0.7348, 0.5269, 0.7242, 0.5296, 0.6112, 0.5448, 0.5917, 0.5458, 0.7032, 0.4944, 0.8106, 0.4878, 0.7023, 0.5046, 0.6891, 0.5102, 0.7985, 0.5102, 0.7985, 0.5046, 0.6891, 0.5296, 0.6856, 0.5339, 0.7955, 0.5339, 0.7955, 0.5296, 0.6856, 0.5534, 0.6931, 0.5563, 0.8026, 0.5563, 0.8026, 0.5534, 0.6931, 0.5669, 0.7089, 0.569, 0.8172, 0.5262, 0.6336, 0.5231, 0.7488, 0.5103, 0.7312, 0.5141, 0.6179, 0.563, 0.62, 0.5613, 0.7269, 0.5446, 0.714, 0.5472, 0.6082, 0.5472, 0.6082, 0.5446, 0.714, 0.5195, 0.7109, 0.5235, 0.6056, 0.5235, 0.6056, 0.5195, 0.7109, 0.4957, 0.7188, 0.5011, 0.6131, 0.5011, 0.6131, 0.4957, 0.7188, 0.4823, 0.7348, 0.4884, 0.6279, 0.5353, 0.8398, 0.5269, 0.7242, 0.5458, 0.7032, 0.5531, 0.8213, 0.2975, 0.2008, 0.3573, 0.129, 0.4435, 0.1093, 0.5232, 0.1492, 0.5659, 0.2334, 0.5554, 0.3298, 0.4956, 0.4016, 0.4094, 0.4213, 0.3297, 0.3815, 0.287, 0.2972, 0.5296, 0.6112, 0.5395, 0.4928, 0.5577, 0.4728, 0.5448, 0.5917, 0.5054, 0.8217, 0.5162, 0.9311, 0.5035, 0.9454, 0.4928, 0.8365, 0.3507, 0.4338, 0.2842, 0.3358, 0.276, 0.1967, 0.329, 0.06955, 0.4232, 0.00288, 0.5224, 0.02218, 0.5889, 0.1201, 0.5972, 0.2592, 0.5441, 0.3864, 0.4499, 0.4531, 0.5279, 0.8142, 0.5386, 0.9236, 0.5162, 0.9311, 0.5054, 0.8217, 0.5515, 0.8168, 0.5623, 0.9258, 0.5386, 0.9236, 0.5279, 0.8142, 0.5674, 0.8286, 0.5781, 0.9368, 0.5623, 0.9258, 0.5515, 0.8168, 0.5336, 0.8555, 0.5436, 0.9729, 0.5311, 0.9568, 0.5213, 0.8389, 0.5596, 0.5939, 0.5697, 0.4868, 0.5824, 0.5009, 0.5722, 0.6084, 0.5371, 0.5867, 0.5472, 0.4796, 0.5697, 0.4868, 0.5596, 0.5939, 0.5134, 0.5898, 0.5236, 0.4822, 0.5472, 0.4796, 0.5371, 0.5867, 0.4976, 0.6018, 0.5078, 0.4935, 0.5236, 0.4822, 0.5134, 0.5898, 0.5534, 0.6931, 0.5596, 0.5939, 0.5722, 0.6084, 0.5669, 0.7089, 0.5296, 0.6856, 0.5371, 0.5867, 0.5596, 0.5939, 0.5534, 0.6931, 0.5046, 0.6891, 0.5134, 0.5898, 0.5371, 0.5867, 0.5296, 0.6856, 0.4878, 0.7023, 0.4976, 0.6018, 0.5134, 0.5898, 0.5046, 0.6891, 0.5021, 0.929, 0.4944, 0.8106, 0.5102, 0.7985, 0.52, 0.9154, 0.52, 0.9154, 0.5102, 0.7985, 0.5339, 0.7955, 0.5458, 0.9117, 0.5458, 0.9117, 0.5339, 0.7955, 0.5563, 0.8026, 0.5696, 0.9192, 0.5696, 0.9192, 0.5563, 0.8026, 0.569, 0.8172, 0.5824, 0.9352, 0.5318, 0.5117, 0.5262, 0.6336, 0.5141, 0.6179, 0.5159, 0.4948, 0.5745, 0.5, 0.563, 0.62, 0.5472, 0.6082, 0.5566, 0.4866, 0.5566, 0.4866, 0.5472, 0.6082, 0.5235, 0.6056, 0.5309, 0.4833, 0.5309, 0.4833, 0.5235, 0.6056, 0.5011, 0.6131, 0.5071, 0.4913, 0.5071, 0.4913, 0.5011, 0.6131, 0.4884, 0.6279, 0.4943, 0.5075, 0.5355, 0.9682, 0.5353, 0.8398, 0.5531, 0.8213, 0.5562, 0.9488, 0.4976, 0.6018, 0.5078, 0.4935, 0.5236, 0.4822, 0.5134, 0.5898, 0.5134, 0.5898, 0.5236, 0.4822, 0.5472, 0.4796, 0.5371, 0.5867, 0.5371, 0.5867, 0.5472, 0.4796, 0.5697, 0.4868, 0.5596, 0.5939, 0.5596, 0.5939, 0.5697, 0.4868, 0.5824, 0.5009, 0.5722, 0.6084, 0.5336, 0.8555, 0.5436, 0.9729, 0.5311, 0.9568, 0.5213, 0.8389, 0.5674, 0.8286, 0.5781, 0.9368, 0.5623, 0.9258, 0.5515, 0.8168, 0.5515, 0.8168, 0.5623, 0.9258, 0.5386, 0.9236, 0.5279, 0.8142, 0.5279, 0.8142, 0.5386, 0.9236, 0.5162, 0.9311, 0.5054, 0.8217, 0.3507, 0.4338, 0.2842, 0.3358, 0.276, 0.1967, 0.329, 0.06955, 0.4232, 0.00288, 0.5224, 0.02218, 0.5889, 0.1201, 0.5972, 0.2592, 0.5441, 0.3864, 0.4499, 0.4531, 0.5054, 0.8217, 0.5162, 0.9311, 0.5035, 0.9454, 0.4928, 0.8365, 0.5296, 0.6112, 0.5395, 0.4928, 0.5577, 0.4728, 0.5448, 0.5917, 0.2975, 0.2008, 0.3573, 0.129, 0.4435, 0.1093, 0.5232, 0.1492, 0.5659, 0.2334, 0.5554, 0.3298, 0.4956, 0.4016, 0.4094, 0.4213, 0.3297, 0.3815, 0.287, 0.2972, 0.5353, 0.8398, 0.5269, 0.7242, 0.5458, 0.7032, 0.5531, 0.8213, 0.5011, 0.6131, 0.4957, 0.7188, 0.4823, 0.7348, 0.4884, 0.6279, 0.5235, 0.6056, 0.5195, 0.7109, 0.4957, 0.7188, 0.5011, 0.6131, 0.5472, 0.6082, 0.5446, 0.714, 0.5195, 0.7109, 0.5235, 0.6056, 0.563, 0.62, 0.5613, 0.7269, 0.5446, 0.714, 0.5472, 0.6082, 0.5262, 0.6336, 0.5231, 0.7488, 0.5103, 0.7312, 0.5141, 0.6179, 0.5563, 0.8026, 0.5534, 0.6931, 0.5669, 0.7089, 0.569, 0.8172, 0.5339, 0.7955, 0.5296, 0.6856, 0.5534, 0.6931, 0.5563, 0.8026, 0.5102, 0.7985, 0.5046, 0.6891, 0.5296, 0.6856, 0.5339, 0.7955, 0.4944, 0.8106, 0.4878, 0.7023, 0.5046, 0.6891, 0.5102, 0.7985, 0.5269, 0.7242, 0.5296, 0.6112, 0.5448, 0.5917, 0.5458, 0.7032, 0.4957, 0.7188, 0.5054, 0.8217, 0.4928, 0.8365, 0.4823, 0.7348, 0.5195, 0.7109, 0.5279, 0.8142, 0.5054, 0.8217, 0.4957, 0.7188, 0.5446, 0.714, 0.5515, 0.8168, 0.5279, 0.8142, 0.5195, 0.7109, 0.5613, 0.7269, 0.5674, 0.8286, 0.5515, 0.8168, 0.5446, 0.714, 0.5231, 0.7488, 0.5336, 0.8555, 0.5213, 0.8389, 0.5103, 0.7312, 0.5534, 0.6931, 0.5596, 0.5939, 0.5722, 0.6084, 0.5669, 0.7089, 0.5296, 0.6856, 0.5371, 0.5867, 0.5596, 0.5939, 0.5534, 0.6931, 0.5046, 0.6891, 0.5134, 0.5898, 0.5371, 0.5867, 0.5296, 0.6856, 0.4878, 0.7023, 0.4976, 0.6018, 0.5134, 0.5898, 0.5046, 0.6891, 0.5021, 0.929, 0.4944, 0.8106, 0.5102, 0.7985, 0.52, 0.9154, 0.52, 0.9154, 0.5102, 0.7985, 0.5339, 0.7955, 0.5458, 0.9117, 0.5458, 0.9117, 0.5339, 0.7955, 0.5563, 0.8026, 0.5696, 0.9192, 0.5696, 0.9192, 0.5563, 0.8026, 0.569, 0.8172, 0.5824, 0.9352, 0.5318, 0.5117, 0.5262, 0.6336, 0.5141, 0.6179, 0.5159, 0.4948, 0.5745, 0.5, 0.563, 0.62, 0.5472, 0.6082, 0.5566, 0.4866, 0.5566, 0.4866, 0.5472, 0.6082, 0.5235, 0.6056, 0.5309, 0.4833, 0.5309, 0.4833, 0.5235, 0.6056, 0.5011, 0.6131, 0.5071, 0.4913, 0.5071, 0.4913, 0.5011, 0.6131, 0.4884, 0.6279, 0.4943, 0.5075, 0.5355, 0.9682, 0.5353, 0.8398, 0.5531, 0.8213, 0.5562, 0.9488, 0.4248, 0.7476, 0.4311, 0.9754, 0.402, 0.9739, 0.3987, 0.7455, 0.4495, 0.7223, 0.4355, 0.966, 0.396, 0.9326, 0.4112, 0.698, 0.4307, 0.5131, 0.4248, 0.7476, 0.3987, 0.7455, 0.4046, 0.5127, 0.4538, 0.5126, 0.4495, 0.7223, 0.4112, 0.698, 0.4156, 0.4834, 0.5913, 0.4981, 0.5878, 0.7384, 0.5495, 0.7547, 0.5522, 0.5218, 0.5066, 0.4783, 0.5003, 0.7229, 0.4634, 0.7396, 0.4695, 0.5007, 0.4695, 0.5007, 0.4634, 0.7396, 0.4248, 0.7476, 0.4307, 0.5131, 0.5878, 0.7384, 0.5887, 0.9554, 0.5451, 0.9709, 0.5495, 0.7547, 0.3776, 0.4176, 0.3114, 0.3192, 0.3137, 0.1922, 0.3793, 0.08003, 0.4844, 0.02165, 0.4844, 0.4473, 0.5003, 0.7229, 0.5059, 0.9524, 0.4706, 0.9674, 0.4634, 0.7396, 0.4634, 0.7396, 0.4706, 0.9674, 0.4311, 0.9754, 0.4248, 0.7476, 0.348, 0.1739, 0.398, 0.07885, 0.4801, 0.03204, 0.4804, 0.4022, 0.3977, 0.3707, 0.3467, 0.283, 0.4359, 0.5332, 0.4353, 0.7593, 0.3779, 0.7053, 0.3785, 0.4812, 0.4353, 0.7593, 0.4369, 0.9877, 0.379, 0.9334, 0.3779, 0.7053, 0.4248, 0.7476, 0.4311, 0.9754, 0.402, 0.9739, 0.3987, 0.7455, 0.4495, 0.7223, 0.4355, 0.966, 0.396, 0.9326, 0.4112, 0.698, 0.4307, 0.5131, 0.4248, 0.7476, 0.3987, 0.7455, 0.4046, 0.5127, 0.4538, 0.5126, 0.4495, 0.7223, 0.4112, 0.698, 0.4156, 0.4834, 0.5913, 0.4981, 0.5878, 0.7384, 0.5495, 0.7547, 0.5522, 0.5218, 0.5066, 0.4783, 0.5003, 0.7229, 0.4634, 0.7396, 0.4695, 0.5007, 0.4695, 0.5007, 0.4634, 0.7396, 0.4248, 0.7476, 0.4307, 0.5131, 0.5878, 0.7384, 0.5887, 0.9554, 0.5451, 0.9709, 0.5495, 0.7547, 0.3776, 0.4176, 0.3114, 0.3192, 0.3137, 0.1922, 0.3793, 0.08003, 0.4844, 0.02165, 0.4844, 0.4473, 0.5003, 0.7229, 0.5059, 0.9524, 0.4706, 0.9674, 0.4634, 0.7396, 0.4634, 0.7396, 0.4706, 0.9674, 0.4311, 0.9754, 0.4248, 0.7476, 0.348, 0.1739, 0.398, 0.07885, 0.4801, 0.03204, 0.4804, 0.4022, 0.3977, 0.3707, 0.3467, 0.283, 0.4359, 0.5332, 0.4353, 0.7593, 0.3779, 0.7053, 0.3785, 0.4812, 0.4353, 0.7593, 0.4369, 0.9877, 0.379, 0.9334, 0.3779, 0.7053, 0.4976, 0.6018, 0.5078, 0.4935, 0.5236, 0.4822, 0.5134, 0.5898, 0.5134, 0.5898, 0.5236, 0.4822, 0.5472, 0.4796, 0.5371, 0.5867, 0.5371, 0.5867, 0.5472, 0.4796, 0.5697, 0.4868, 0.5596, 0.5939, 0.5596, 0.5939, 0.5697, 0.4868, 0.5824, 0.5009, 0.5722, 0.6084, 0.5336, 0.8555, 0.5436, 0.9729, 0.5311, 0.9568, 0.5213, 0.8389, 0.5674, 0.8286, 0.5781, 0.9368, 0.5623, 0.9258, 0.5515, 0.8168, 0.5515, 0.8168, 0.5623, 0.9258, 0.5386, 0.9236, 0.5279, 0.8142, 0.5279, 0.8142, 0.5386, 0.9236, 0.5162, 0.9311, 0.5054, 0.8217, 0.3507, 0.4338, 0.2842, 0.3358, 0.276, 0.1967, 0.329, 0.06955, 0.4232, 0.00288, 0.5224, 0.02218, 0.5889, 0.1201, 0.5972, 0.2592, 0.5441, 0.3864, 0.4499, 0.4531, 0.5054, 0.8217, 0.5162, 0.9311, 0.5035, 0.9454, 0.4928, 0.8365, 0.5296, 0.6112, 0.5395, 0.4928, 0.5577, 0.4728, 0.5448, 0.5917, 0.2975, 0.2008, 0.3573, 0.129, 0.4435, 0.1093, 0.5232, 0.1492, 0.5659, 0.2334, 0.5554, 0.3298, 0.4956, 0.4016, 0.4094, 0.4213, 0.3297, 0.3815, 0.287, 0.2972, 0.5353, 0.8398, 0.5269, 0.7242, 0.5458, 0.7032, 0.5531, 0.8213, 0.5011, 0.6131, 0.4957, 0.7188, 0.4823, 0.7348, 0.4884, 0.6279, 0.5235, 0.6056, 0.5195, 0.7109, 0.4957, 0.7188, 0.5011, 0.6131, 0.5472, 0.6082, 0.5446, 0.714, 0.5195, 0.7109, 0.5235, 0.6056, 0.563, 0.62, 0.5613, 0.7269, 0.5446, 0.714, 0.5472, 0.6082, 0.5262, 0.6336, 0.5231, 0.7488, 0.5103, 0.7312, 0.5141, 0.6179, 0.5563, 0.8026, 0.5534, 0.6931, 0.5669, 0.7089, 0.569, 0.8172, 0.5339, 0.7955, 0.5296, 0.6856, 0.5534, 0.6931, 0.5563, 0.8026, 0.5102, 0.7985, 0.5046, 0.6891, 0.5296, 0.6856, 0.5339, 0.7955, 0.4944, 0.8106, 0.4878, 0.7023, 0.5046, 0.6891, 0.5102, 0.7985, 0.5269, 0.7242, 0.5296, 0.6112, 0.5448, 0.5917, 0.5458, 0.7032, 0.4957, 0.7188, 0.5054, 0.8217, 0.4928, 0.8365, 0.4823, 0.7348, 0.5195, 0.7109, 0.5279, 0.8142, 0.5054, 0.8217, 0.4957, 0.7188, 0.5446, 0.714, 0.5515, 0.8168, 0.5279, 0.8142, 0.5195, 0.7109, 0.5613, 0.7269, 0.5674, 0.8286, 0.5515, 0.8168, 0.5446, 0.714, 0.5231, 0.7488, 0.5336, 0.8555, 0.5213, 0.8389, 0.5103, 0.7312, 0.5534, 0.6931, 0.5596, 0.5939, 0.5722, 0.6084, 0.5669, 0.7089, 0.5296, 0.6856, 0.5371, 0.5867, 0.5596, 0.5939, 0.5534, 0.6931, 0.5046, 0.6891, 0.5134, 0.5898, 0.5371, 0.5867, 0.5296, 0.6856, 0.4878, 0.7023, 0.4976, 0.6018, 0.5134, 0.5898, 0.5046, 0.6891, 0.5021, 0.929, 0.4944, 0.8106, 0.5102, 0.7985, 0.52, 0.9154, 0.52, 0.9154, 0.5102, 0.7985, 0.5339, 0.7955, 0.5458, 0.9117, 0.5458, 0.9117, 0.5339, 0.7955, 0.5563, 0.8026, 0.5696, 0.9192, 0.5696, 0.9192, 0.5563, 0.8026, 0.569, 0.8172, 0.5824, 0.9352, 0.5318, 0.5117, 0.5262, 0.6336, 0.5141, 0.6179, 0.5159, 0.4948, 0.5745, 0.5, 0.563, 0.62, 0.5472, 0.6082, 0.5566, 0.4866, 0.5566, 0.4866, 0.5472, 0.6082, 0.5235, 0.6056, 0.5309, 0.4833, 0.5309, 0.4833, 0.5235, 0.6056, 0.5011, 0.6131, 0.5071, 0.4913, 0.5071, 0.4913, 0.5011, 0.6131, 0.4884, 0.6279, 0.4943, 0.5075, 0.5355, 0.9682, 0.5353, 0.8398, 0.5531, 0.8213, 0.5562, 0.9488, 0.9327, 0.1233, 0.9388, 0.08977, 0.9631, 0.1146, 0.1181, 0.6812, 0.1181, 0.7139, 0.08679, 0.699, 0.953, 0.7097, 0.9871, 0.7161, 0.9662, 0.7317, 0.1121, 0.2918, 0.1228, 0.321, 0.1019, 0.2903, 0.1121, 0.2918, 0.1019, 0.2903, 0.1228, 0.2679, 0.441, 0.7747, 0.441, 0.8138, 0.411, 0.7953, 0.9631, 0.1146, 0.9388, 0.08977, 0.9631, 0.08162, 0.9662, 0.7317, 0.9871, 0.7161, 0.9871, 0.747, 0.8817, 0.9856, 0.8447, 0.9856, 0.845, 0.9678, 0.8878, 0.9528, 0.8817, 0.9856, 0.864, 0.9546, 0.441, 0.7747, 0.411, 0.7953, 0.4125, 0.7724, 0.8765, 0.7077, 0.8974, 0.738, 0.8664, 0.7359, 0.9662, 0.7317, 0.9871, 0.747, 0.9587, 0.7532, 0.8817, 0.9856, 0.845, 0.9678, 0.864, 0.9546, 0.441, 0.8138, 0.4136, 0.8182, 0.411, 0.7953, 0.8974, 0.738, 0.8974, 0.7562, 0.8693, 0.7553, 0.8664, 0.7359, 0.8974, 0.738, 0.8693, 0.7553, 0.9587, 0.7532, 0.9871, 0.747, 0.9761, 0.7591, 0.864, 0.9546, 0.845, 0.9678, 0.8347, 0.9485, 0.8584, 0.931, 0.864, 0.9546, 0.8347, 0.9485])
me_plane_007.materials.append(mat_wood)
me_plane_007.materials.append(mat_charcoal)
me_plane_007.materials.append(mat_stone)
me_plane_007.use_remesh_preserve_volume = False
me_plane_007.use_remesh_preserve_attributes = False
me_plane_007.use_mirror_vertex_groups = False
me_plane_007.update()

# ---- objects
ob_plane_007 = bpy.data.objects.new('Plane.007', me_plane_007)

# ---- transforms, parenting, visibility, modifiers, constraints
ob_plane_007.location = (0.04222, -0.2184, -0.1239)
ob_plane_007.scale = (1.955, 1.955, 1.955)
ob_plane_007.lineart.crease_threshold = 0.0

# ---- collection membership
col_collection_1.objects.link(ob_plane_007)

# ---- scene / render settings (as saved in the file)
scene.frame_start = 1; scene.frame_end = 250; scene.frame_set(1)
scene.render.engine = 'BLENDER_EEVEE_NEXT'
scene.render.resolution_percentage = 50
scene.render.dither_intensity = 0.0
scene.cycles.use_denoising = False
scene.cycles.samples = 128
scene.cycles.sampling_pattern = 'TABULATED_SOBOL'
scene.cycles.light_sampling_threshold = 0.0
scene.cycles.use_adaptive_sampling = False
scene.cycles.use_light_tree = False
scene.cycles.blur_glossy = 0.0
scene.cycles.sample_clamp_indirect = 0.0
scene.view_settings.view_transform = 'Standard'
bpy.context.view_layer.update()

# ---- added for rendering (the .blend has no active camera): camera
cam_auto = bpy.data.cameras.new('AutoCamera')
cam_auto.lens = 50.0
cam_auto.sensor_width = 36.0
cam_auto.clip_end = 1000.0
ob_auto_camera = bpy.data.objects.new('AutoCamera', cam_auto)
scene.collection.objects.link(ob_auto_camera)
ob_auto_camera.location = (8.317, -9.95645, 7.31289)
ob_auto_camera.rotation_euler = (1.09748, -7.21219e-08, 0.694738)
scene.camera = ob_auto_camera
bpy.context.view_layer.update()
